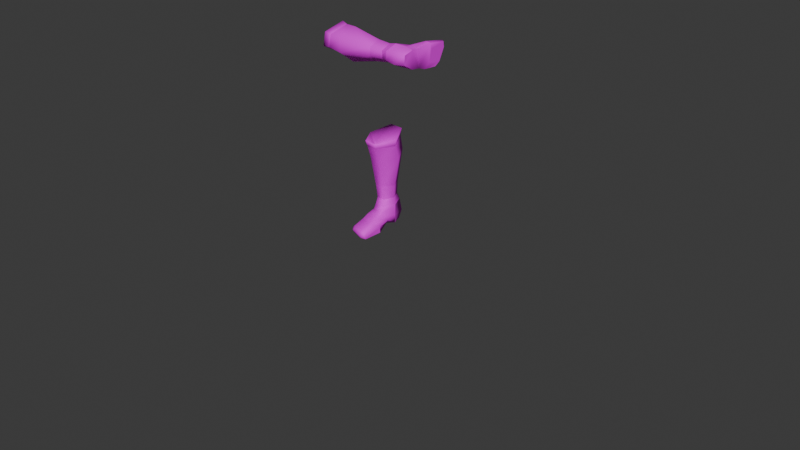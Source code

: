 # Source: plate_boots_skinned.blend  (saved by Blender 4.0.36; exported with 4.5.12 LTS)
import bpy
from mathutils import Matrix  # noqa: F401  (used for matrix-valued properties, if any)

bpy.ops.wm.read_factory_settings(use_empty=True)
scene = bpy.context.scene
scene.name = 'Scene'

# ---- collections
col_gltf_not_exported = bpy.data.collections.new('glTF_not_exported'); scene.collection.children.link(col_gltf_not_exported)
col_gltf_not_exported.hide_render = True
col_gltf_not_exported.hide_viewport = True

# ---- images (referenced by path relative to the original .blend; pixels are not part of the script)
import os
ASSET_DIR = os.environ.get("B2B_ASSET_DIR", "")  # directory of the original .blend (textures are referenced by path, not embedded)
HERE = os.path.dirname(os.path.abspath(__file__))  # packed textures are extracted next to this script under _unpacked/

def load_image(name, relpath, width, height, colorspace="sRGB"):
    """Load a texture the original file referenced (path relative to the .blend, or extracted next to this script)."""
    p = next((c for c in (os.path.join(HERE, relpath), os.path.join(ASSET_DIR, relpath)) if relpath and os.path.exists(c)), "")
    if p:
        img = bpy.data.images.load(p, check_existing=True)
        img.name = name
    else:  # same state as the original file: an image datablock whose file is absent (Cycles renders it pink)
        img = bpy.data.images.new(name, width, height)
        img.source = "FILE"
        img.filepath = "//" + (relpath or name)
    img.colorspace_settings.name = colorspace
    return img
img_atlas_2k_diff_png = load_image('atlas_2k_diff.png', 'atlas_2k_diff.png', 1024, 1024, 'sRGB')

# ---- materials (node trees are filled in below, after node groups)
mat_13___default = bpy.data.materials.new('13 - Default')
mat_13___default.use_backface_culling = True
mat_13___default.use_transparent_shadow = False
mat_13___default.diffuse_color = (0.5686, 0.9843, 0.5686, 1.0)

# ---- material node trees
mat_13___default.use_nodes = True; mat_13___default.node_tree.nodes.clear()
_N = mat_13___default.node_tree.nodes; _L = mat_13___default.node_tree.links
n0 = _N.new('ShaderNodeBsdfPrincipled'); n0.name = 'Principled BSDF'; n0.location = (10, 300)
n0.inputs[1].default_value = 0.2
n0.inputs[2].default_value = 0.8
n1 = _N.new('ShaderNodeOutputMaterial'); n1.name = 'Material Output'; n1.location = (320, 270)
n2 = _N.new('ShaderNodeTexImage'); n2.name = 'Image Texture'; n2.location = (-280, 275)
n2.image = img_atlas_2k_diff_png
_L.new(n0.outputs[0], n1.inputs[0])
_L.new(n2.outputs[0], n0.inputs[0])
n1.is_active_output = True

# ---- world
world_world = bpy.data.worlds.new('World'); scene.world = world_world
world_world.use_nodes = True; world_world.node_tree.nodes.clear()
_N = world_world.node_tree.nodes; _L = world_world.node_tree.links
n0 = _N.new('ShaderNodeOutputWorld'); n0.name = 'World Output'; n0.location = (300, 300)
n1 = _N.new('ShaderNodeBackground'); n1.name = 'Background'; n1.location = (10, 300)
n1.inputs[0].default_value = (0.05088, 0.05088, 0.05088, 1.0)
_L.new(n1.outputs[0], n0.inputs[0])
n0.is_active_output = True
world_world.color = (0.05088, 0.05088, 0.05088)
world_world.use_sun_shadow = False
world_world.sun_shadow_jitter_overblur = 0.0

# ---- meshes
me_scale_boots = bpy.data.meshes.new('scale_boots')
me_scale_boots.from_pydata([(-0.006408, 0.001595, 0.000258), (-0.006485, 0.001246, 0.0009775), (-0.006168, 0.001253, 0.001116), (-0.006083, 0.001635, 0.0003266), (-0.006497, 0.0006875, 0.001001), (-0.00618, 0.0006403, 0.001141), (-0.005881, 0.0004966, -0.0006918), (-0.006118, 5.052e-05, 0.0002725), (-0.00644, 0.0001498, 0.0002087), (-0.006224, 0.0005565, -0.0006705), (-0.006224, 0.0005565, -0.0006705), (-0.0062, 0.00119, -0.0007025), (-0.005855, 0.001192, -0.0007268), (-0.005881, 0.0004966, -0.0006918), (-0.006083, 0.001635, 0.0003266), (-0.006408, 0.001595, 0.000258), (-0.006118, 5.052e-05, 0.0002725), (-0.00644, 0.0001498, 0.0002087), (-0.002624, 0.003781, -8.658e-05), (-0.002323, 0.003695, -0.0009101), (-0.002298, 0.003378, -0.0007735), (-0.001716, 0.003683, -0.0009974), (-0.001744, 0.003366, -0.0008531), (-0.002572, 0.003456, -2.262e-05), (-0.001042, 0.003745, -0.0001922), (-0.001388, 0.003983, 0.0008118), (-0.001446, 0.00364, 0.0007965), (-0.002077, 0.00401, 0.0009167), (-0.002073, 0.003665, 0.0008921), (-0.00113, 0.003424, -0.0001189), (-0.002077, 0.00401, 0.0009167), (-0.002624, 0.003781, -8.658e-05), (-0.002572, 0.003456, -2.262e-05), (-0.002073, 0.003665, 0.0008921), (-0.001042, 0.003745, -0.0001922), (-0.00113, 0.003424, -0.0001189), (-0.006168, 0.001253, 0.001116), (-0.00618, 0.0006403, 0.001141), (-0.006306, 0.0008794, 0.0009036), (-0.006306, 0.0008814, 0.0009035), (-0.006306, 0.0008826, 0.0009005), (-0.006083, 0.001635, 0.0003266), (-0.005881, 0.0004966, -0.0006918), (-0.005855, 0.001192, -0.0007268), (-0.006305, 0.0008812, 0.0008966), (-0.006305, 0.0008789, 0.0008967), (-0.006306, 0.0008774, 0.0009003), (-0.006118, 5.052e-05, 0.0002725), (-0.002323, 0.003695, -0.0009101), (-0.002624, 0.003781, -8.658e-05), (-0.001839, 0.003558, -0.0007427), (-0.001838, 0.003557, -0.0007458), (-0.001836, 0.003557, -0.000746), (-0.001716, 0.003683, -0.0009974), (-0.001388, 0.003983, 0.0008118), (-0.001042, 0.003745, -0.0001922), (-0.001833, 0.003557, -0.000743), (-0.001835, 0.003558, -0.0007392), (-0.001837, 0.003558, -0.0007389), (-0.002077, 0.00401, 0.0009167), (-0.01095, 3.177e-05, 0.00111), (-0.01095, 3.177e-05, 0.001111), (-0.01095, 3.179e-05, 0.001111), (-0.001244, -0.0009506, -0.0009604), (-0.001244, -0.000951, -0.000961), (-0.001244, -0.0009504, -0.0009613), (-0.01081, 0.0002105, 0.001061), (-0.01081, 0.0002105, 0.001061), (-0.01081, 0.0002105, 0.001062), (-0.01079, 0.001521, 0.001678), (-0.01079, 0.001528, 0.000881), (-0.01079, 0.001243, 0.001237), (-0.01079, 0.0003193, 0.001176), (-0.01079, 0.0003962, 0.002169), (-0.01079, 0.0006723, 0.002232), (-0.01079, 0.0006355, 0.00129), (-0.001567, -0.0009246, -0.002041), (-0.001391, -0.0009246, -0.001061), (-0.001717, -0.0009246, -0.001143), (-0.002564, -0.0009246, -0.0006461), (-0.002637, -0.0009246, -0.00144), (-0.00246, -0.0009246, -0.001751), (-0.002313, -0.0009246, -0.000991), (-0.01079, 0.000478, -0.0001276), (-0.01033, 0.0003987, -6.726e-05), (-0.01036, 0.0003714, 0.000507), (-0.01018, 0.001411, -8.962e-05), (-0.01079, 0.001402, -5.728e-05), (-0.01079, 0.00142, 0.0004433), (-0.01018, 0.001411, -8.962e-05), (-0.009972, 0.001218, 0.0005884), (-0.009689, 0.00117, 0.0004939), (-0.01033, 0.0003987, -6.726e-05), (-0.009973, 0.000523, 0.0007774), (-0.01009, 0.0004752, 0.001231), (-0.009734, 0.0003924, -7.139e-05), (-0.009703, 0.0005968, 0.0006068), (-0.009973, 0.0007335, 0.0008783), (-0.01008, 0.0007106, 0.00132), (-0.01011, 0.001284, 0.0009773), (-0.01036, 0.001455, 0.0004015), (-0.009717, 0.001391, -8.913e-05), (-0.01079, 0.000478, -0.0001276), (-0.01079, 0.0006557, -0.00066), (-0.01033, 0.0005647, -0.0007687), (-0.01033, 0.0003987, -6.726e-05), (-0.009724, 0.0006592, -0.0007222), (-0.01079, 0.00111, -0.0006627), (-0.01028, 0.001175, -0.0007561), (-0.009725, 0.001112, -0.0006645), (-0.009734, 0.0003924, -7.139e-05), (-0.01079, 0.001402, -5.728e-05), (-0.01018, 0.001411, -8.962e-05), (-0.009717, 0.001391, -8.913e-05), (-0.01045, 0.001536, 0.0009719), (-0.01036, 0.001455, 0.0004015), (-0.01079, 0.001528, 0.000881), (-0.01046, 0.0003122, 0.001207), (-0.01079, 0.0003193, 0.001176), (-0.01063, 0.0005681, 0.000411), (-0.01045, 0.001536, 0.0009719), (-0.01031, 0.00136, 0.001262), (-0.01021, 0.0004212, 0.001515), (-0.01046, 0.0003122, 0.001207), (-0.01036, 0.0003714, 0.000507), (-0.0102, 0.0006847, 0.00159), (-0.01043, 0.000419, 0.00221), (-0.01021, 0.0004212, 0.001515), (-0.0102, 0.0006847, 0.00159), (-0.01061, 0.0003752, 0.002301), (-0.0104, 0.0006837, 0.002254), (-0.01046, 0.0003122, 0.001207), (-0.01079, 0.0003962, 0.002169), (-0.01079, 0.0003193, 0.001176), (-0.01061, 0.0006627, 0.002341), (-0.01079, 0.001528, 0.000881), (-0.01079, 0.001521, 0.001678), (-0.01061, 0.001544, 0.001796), (-0.01045, 0.001536, 0.0009719), (-0.01079, 0.001314, 0.001969), (-0.01053, 0.00147, 0.001713), (-0.01031, 0.00136, 0.001262), (-0.01061, 0.001329, 0.002073), (-0.01079, 0.0006723, 0.002232), (-0.01053, 0.00129, 0.001994), (-0.01079, 0.001314, 0.001969), (-0.01079, 0.0003193, 0.001176), (-0.01079, 0.001528, 0.000881), (-0.01079, 0.00142, 0.0004433), (-0.01063, 0.0005681, 0.000411), (-0.01079, 0.001402, -5.728e-05), (-0.01079, 0.000478, -0.0001276), (-0.01079, 0.00111, -0.0006627), (-0.01079, 0.0006557, -0.00066), (-0.009703, 0.0005968, 0.0006068), (-0.009734, 0.0003924, -7.139e-05), (-0.009368, 0.0004631, -5.299e-05), (-0.009371, 0.0006922, 0.0004665), (-0.00938, 0.00115, 0.0003822), (-0.009689, 0.00117, 0.0004939), (-0.009724, 0.0006592, -0.0007222), (-0.009725, 0.001112, -0.0006645), (-0.009395, 0.001072, -0.0005498), (-0.009387, 0.0007261, -0.0006059), (-0.009717, 0.001391, -8.913e-05), (-0.009391, 0.001356, -6.603e-05), (-0.009395, 0.001072, -0.0005498), (-0.009391, 0.001356, -6.603e-05), (-0.008681, 0.001455, -5.884e-05), (-0.00868, 0.001096, -0.0006163), (-0.008675, 0.0006907, -0.0006164), (-0.009387, 0.0007261, -0.0006059), (-0.009368, 0.0004631, -5.299e-05), (-0.00868, 0.000408, -3.272e-05), (-0.008669, 0.000737, 0.0004961), (-0.009371, 0.0006922, 0.0004665), (-0.008665, 0.001149, 0.0005056), (-0.00938, 0.00115, 0.0003822), (-0.009368, 0.0004631, -5.299e-05), (-0.00868, 0.000408, -3.272e-05), (-0.009391, 0.001356, -6.603e-05), (-0.008681, 0.001455, -5.884e-05), (-0.008681, 0.001455, -5.884e-05), (-0.008665, 0.001149, 0.0005056), (-0.007225, 0.001261, 0.0007217), (-0.008669, 0.000737, 0.0004961), (-0.007232, 0.0006787, 0.0007157), (-0.00868, 0.001096, -0.0006163), (-0.008681, 0.001455, -5.884e-05), (-0.007192, 0.001792, -3.277e-05), (-0.008675, 0.0006907, -0.0006164), (-0.007051, 0.00125, -0.000903), (-0.007043, 0.0005923, -0.0008686), (-0.007179, 0.000107, -5.843e-06), (-0.00868, 0.000408, -3.272e-05), (-0.007179, 0.000107, -5.843e-06), (-0.007192, 0.001792, -3.277e-05), (-0.006485, 0.001246, 0.0009775), (-0.006497, 0.0006875, 0.001001), (-0.006408, 0.001595, 0.000258), (-0.00868, 0.000408, -3.272e-05), (-0.00644, 0.0001498, 0.0002087), (-0.0062, 0.00119, -0.0007025), (-0.006224, 0.0005565, -0.0006705), (-0.006408, 0.001595, 0.000258), (-0.00644, 0.0001498, 0.0002087), (-0.001418, -0.0009246, 0.0002517), (-0.001562, -0.000767, -0.0002752), (-0.001375, -0.0004928, -0.0003908), (-0.002349, -0.0003136, 0.0003072), (-0.002443, -0.0005001, -0.0001767), (-0.002413, -0.0009246, -0.0002215), (-0.002349, -0.0003136, 0.0003072), (-0.00233, 0.0001472, 0.0003044), (-0.002169, 0.0001744, -0.0002979), (-0.001554, -0.0001097, -0.0006448), (-0.00161, 0.0001606, -0.0004679), (-0.001338, 0.0001301, 0.0001863), (-0.001552, -0.0002302, -0.001101), (-0.001795, -0.0002208, -0.001166), (-0.001345, -0.0004642, 0.0001833), (-0.001375, -0.0004928, -0.0003908), (-0.002226, -0.0001081, -0.0003868), (-0.002331, -0.0002456, -0.0007671), (-0.002443, -0.0005001, -0.0001767), (-0.001773, -0.0001097, -0.000724), (-0.001418, -0.0009246, 0.0002517), (-0.001345, -0.0004642, 0.0001833), (-0.001439, -0.0004645, 0.0008979), (-0.001338, 0.0001301, 0.0001863), (-0.001538, 0.0001404, 0.0008606), (-0.001541, -0.0009246, 0.0007992), (-0.002048, -0.000417, 0.0009467), (-0.001995, 0.0001392, 0.0008488), (-0.001993, -0.0009246, 0.0008477), (-0.002349, -0.0003136, 0.0003072), (-0.00233, 0.0001472, 0.0003044), (-0.002344, -0.0009246, 0.0002747), (-0.002581, -0.000585, -0.000736), (-0.002564, -0.0009246, -0.0006461), (-0.002344, -0.0009246, 0.0002747), (-0.001345, -0.0004642, 0.0001833), (-0.001387, -0.0006014, -0.001093), (-0.001391, -0.0009246, -0.001061), (-0.002581, -0.000585, -0.000736), (-0.001526, -0.0003423, -0.001389), (-0.001796, -0.0003328, -0.001437), (-0.001387, -0.0006014, -0.001093), (-0.002435, -0.0004505, -0.001043), (-0.001526, -0.0003423, -0.001389), (-0.001594, -0.0005718, -0.00208), (-0.001862, -0.0005427, -0.002097), (-0.001387, -0.0006014, -0.001093), (-0.00156, -0.0007492, -0.002175), (-0.00185, -0.0007492, -0.002186), (-0.001391, -0.0009246, -0.001061), (-0.001567, -0.0009246, -0.002041), (-0.001848, -0.0009246, -0.002076), (-0.002564, -0.0009246, -0.0006461), (-0.002581, -0.000585, -0.000736), (-0.002672, -0.00075, -0.001555), (-0.002637, -0.0009246, -0.00144), (-0.002486, -0.00075, -0.001852), (-0.002435, -0.0004505, -0.001043), (-0.002589, -0.0006653, -0.00148), (-0.002439, -0.0006653, -0.001777), (-0.00246, -0.0009246, -0.001751), (-0.001848, -0.0009246, -0.002076), (-0.001391, -0.0009246, -0.001061), (-0.001562, -0.000767, -0.0002752), (-0.002413, -0.0009246, -0.0002215), (-0.002564, -0.0009246, -0.0006461), (-0.001796, -0.0003328, -0.001437), (-0.002413, -0.0009246, -0.0002215), (-0.001562, -0.000767, -0.0002752), (-0.001418, -0.0009246, 0.0002517), (-0.001541, -0.0009246, 0.0007992), (-0.001993, -0.0009246, 0.0008477), (-0.002344, -0.0009246, 0.0002747), (-0.001691, 0.0004927, -0.0003189), (-0.00161, 0.0001606, -0.0004679), (-0.002169, 0.0001744, -0.0002979), (-0.00141, 0.0004965, 0.0001748), (-0.001338, 0.0001301, 0.0001863), (-0.001617, 0.0004777, 0.0007514), (-0.001538, 0.0001404, 0.0008606), (-0.001967, 0.0004697, 0.0007304), (-0.001995, 0.0001392, 0.0008488), (-0.002298, 0.0004728, 0.0002777), (-0.00233, 0.0001472, 0.0003044), (-0.002138, 0.0004835, -0.000189), (-0.001984, 0.001185, 0.0007984), (-0.001967, 0.0004697, 0.0007304), (-0.001617, 0.0004777, 0.0007514), (-0.002397, 0.001183, 0.0002799), (-0.002298, 0.0004728, 0.0002777), (-0.00141, 0.0004965, 0.0001748), (-0.001691, 0.0004927, -0.0003189), (-0.001738, 0.001195, -0.0003444), (-0.001358, 0.001184, 0.0001486), (-0.002138, 0.0004835, -0.000189), (-0.00141, 0.0004965, 0.0001748), (-0.001358, 0.001184, 0.0001486), (-0.00158, 0.00119, 0.0007578), (-0.002298, 0.0004728, 0.0002777), (-0.002397, 0.001183, 0.0002799), (-0.002149, 0.001198, -0.0003125), (-0.002397, 0.001183, 0.0002799), (-0.002735, 0.002672, 0.0002867), (-0.002283, 0.002638, -0.0005173), (-0.002149, 0.001198, -0.0003125), (-0.001703, 0.002631, -0.00057), (-0.00158, 0.00119, 0.0007578), (-0.001457, 0.002822, 0.0009975), (-0.002108, 0.002813, 0.001098), (-0.001358, 0.001184, 0.0001486), (-0.001061, 0.002685, 9.036e-05), (-0.001984, 0.001185, 0.0007984), (-0.002735, 0.002672, 0.0002867), (-0.001738, 0.001195, -0.0003444), (-0.001061, 0.002685, 9.036e-05), (-0.002572, 0.003456, -2.262e-05), (-0.002298, 0.003378, -0.0007735), (-0.001744, 0.003366, -0.0008531), (-0.00113, 0.003424, -0.0001189), (-0.001446, 0.00364, 0.0007965), (-0.002073, 0.003665, 0.0008921), (-0.002572, 0.003456, -2.262e-05), (-0.002397, 0.001183, 0.0002799), (-0.00113, 0.003424, -0.0001189), (-0.001358, 0.001184, 0.0001486)], [], [(0, 1, 2), (2, 3, 0), (1, 4, 5), (6, 7, 8), (8, 9, 6), (10, 11, 12), (12, 13, 10), (14, 12, 11), (11, 15, 14), (5, 2, 1), (16, 5, 4), (4, 17, 16), (18, 19, 20), (19, 21, 22), (20, 23, 18), (24, 25, 26), (25, 27, 28), (26, 29, 24), (28, 26, 25), (30, 31, 32), (32, 33, 30), (21, 34, 35), (22, 20, 19), (35, 22, 21), (36, 37, 38), (39, 40, 41), (42, 43, 44), (45, 46, 47), (41, 36, 39), (43, 41, 40), (44, 45, 42), (40, 44, 43), (47, 42, 45), (37, 47, 46), (38, 39, 36), (46, 38, 37), (48, 49, 50), (51, 52, 53), (54, 55, 56), (57, 58, 59), (59, 54, 57), (49, 59, 58), (50, 51, 48), (58, 50, 49), (53, 48, 51), (55, 53, 52), (56, 57, 54), (52, 56, 55), (60, 61, 62), (63, 64, 65), (66, 67, 68), (69, 70, 71), (72, 73, 74), (70, 72, 75), (76, 77, 78), (79, 80, 81), (77, 79, 82), (83, 84, 85), (86, 87, 88), (89, 90, 91), (92, 93, 94), (93, 92, 95), (95, 96, 93), (97, 98, 94), (97, 90, 99), (90, 97, 96), (90, 89, 100), (91, 101, 89), (96, 97, 93), (96, 91, 90), (102, 103, 104), (105, 104, 106), (103, 107, 108), (104, 105, 102), (104, 108, 109), (106, 110, 105), (107, 111, 112), (112, 108, 107), (108, 112, 113), (108, 104, 103), (109, 106, 104), (113, 109, 108), (114, 115, 88), (88, 116, 114), (88, 115, 86), (117, 118, 119), (85, 119, 83), (119, 85, 117), (120, 121, 99), (100, 99, 90), (122, 94, 98), (122, 123, 124), (94, 93, 97), (94, 124, 92), (124, 94, 122), (121, 125, 98), (99, 98, 97), (99, 100, 120), (98, 125, 122), (98, 99, 121), (126, 127, 128), (127, 126, 129), (129, 126, 130), (129, 131, 127), (131, 129, 132), (132, 133, 131), (132, 129, 134), (135, 136, 137), (137, 138, 135), (137, 136, 139), (138, 137, 140), (140, 141, 138), (140, 137, 142), (139, 142, 137), (139, 143, 134), (134, 143, 132), (134, 142, 139), (142, 144, 140), (142, 134, 130), (74, 75, 72), (74, 145, 71), (75, 71, 70), (71, 145, 69), (71, 75, 74), (146, 147, 148), (130, 134, 129), (130, 144, 142), (144, 130, 128), (141, 140, 144), (128, 130, 126), (128, 141, 144), (148, 149, 146), (148, 150, 151), (151, 150, 152), (151, 149, 148), (152, 153, 151), (154, 155, 156), (157, 158, 159), (160, 161, 162), (155, 160, 163), (156, 157, 154), (163, 156, 155), (161, 164, 165), (162, 163, 160), (159, 154, 157), (164, 159, 158), (165, 162, 161), (158, 165, 164), (166, 167, 168), (169, 170, 171), (168, 169, 166), (172, 173, 174), (174, 175, 172), (174, 176, 177), (171, 166, 169), (178, 171, 170), (170, 179, 178), (177, 175, 174), (180, 177, 176), (176, 181, 180), (182, 183, 184), (183, 185, 186), (187, 188, 189), (190, 187, 191), (190, 192, 193), (185, 194, 195), (196, 184, 197), (184, 186, 198), (184, 196, 182), (197, 199, 196), (193, 200, 190), (201, 193, 192), (192, 191, 202), (192, 203, 201), (189, 191, 187), (191, 192, 190), (191, 189, 204), (202, 203, 192), (204, 202, 191), (195, 186, 185), (186, 184, 183), (186, 195, 205), (198, 197, 184), (205, 198, 186), (206, 207, 208), (209, 210, 211), (212, 213, 214), (215, 216, 217), (215, 218, 219), (220, 221, 218), (217, 220, 215), (214, 222, 212), (222, 223, 224), (222, 214, 216), (225, 219, 223), (216, 215, 225), (216, 225, 222), (226, 227, 228), (227, 229, 230), (231, 228, 232), (230, 228, 227), (228, 230, 233), (228, 231, 226), (234, 232, 235), (233, 232, 228), (232, 234, 231), (232, 233, 236), (235, 237, 234), (236, 235, 232), (238, 239, 211), (211, 240, 209), (211, 210, 238), (208, 241, 206), (242, 208, 207), (207, 243, 242), (224, 212, 222), (244, 224, 223), (218, 245, 246), (218, 215, 220), (245, 218, 221), (221, 247, 245), (223, 222, 225), (223, 248, 244), (248, 223, 219), (246, 219, 218), (219, 225, 215), (219, 246, 248), (249, 250, 251), (249, 252, 253), (250, 253, 254), (252, 255, 256), (253, 250, 249), (253, 256, 257), (256, 253, 252), (258, 259, 260), (261, 260, 262), (259, 263, 264), (260, 261, 258), (260, 264, 265), (264, 260, 259), (266, 262, 254), (257, 254, 253), (262, 266, 261), (262, 265, 251), (254, 251, 250), (254, 257, 266), (78, 267, 76), (267, 78, 82), (81, 82, 79), (82, 78, 77), (82, 81, 267), (268, 269, 270), (270, 271, 268), (263, 265, 264), (265, 263, 272), (265, 262, 260), (251, 254, 262), (251, 272, 249), (272, 251, 265), (273, 274, 275), (275, 276, 277), (275, 278, 273), (277, 278, 275), (279, 280, 281), (280, 279, 282), (282, 283, 280), (283, 282, 284), (285, 284, 286), (284, 285, 283), (286, 287, 285), (287, 286, 288), (288, 289, 287), (289, 288, 290), (281, 290, 279), (290, 281, 289), (291, 292, 293), (292, 291, 294), (294, 295, 292), (296, 297, 298), (298, 299, 296), (298, 297, 300), (301, 302, 303), (293, 303, 291), (303, 293, 301), (304, 305, 306), (300, 306, 298), (306, 300, 304), (307, 308, 309), (310, 309, 311), (312, 313, 314), (312, 315, 316), (317, 314, 318), (319, 311, 320), (308, 321, 322), (322, 309, 308), (309, 322, 323), (309, 310, 307), (316, 313, 312), (324, 325, 313), (313, 316, 324), (313, 325, 326), (326, 314, 313), (314, 317, 312), (314, 326, 327), (318, 328, 317), (327, 318, 314), (323, 311, 309), (311, 323, 329), (311, 319, 310), (320, 330, 319), (329, 320, 311)])
me_scale_boots.polygons.foreach_set('use_smooth', [1, 1, 1, 1, 1, 1, 1, 1, 1, 1, 1, 1, 1, 1, 1, 1, 1, 1, 1, 1, 1, 1, 1, 1, 1, 1, 1, 1, 1, 1, 1, 1, 1, 1, 1, 1, 1, 1, 1, 1, 1, 1, 1, 1, 1, 1, 1, 1, 0, 0, 0, 1, 1, 1, 1, 1, 1, 1, 1, 1, 1, 1, 1, 1, 1, 1, 1, 1, 1, 1, 1, 1, 1, 1, 1, 1, 1, 1, 1, 1, 1, 1, 1, 1, 1, 1, 1, 1, 1, 1, 1, 1, 1, 1, 1, 1, 1, 1, 1, 1, 1, 1, 1, 1, 1, 1, 1, 1, 1, 1, 1, 1, 1, 1, 1, 1, 1, 1, 1, 1, 0, 1, 0, 0, 1, 1, 1, 1, 1, 1, 1, 1, 1, 1, 1, 1, 1, 1, 1, 1, 1, 1, 1, 1, 1, 1, 1, 1, 1, 1, 1, 1, 1, 1, 1, 1, 1, 1, 1, 1, 1, 1, 1, 1, 1, 1, 1, 1, 1, 1, 1, 1, 1, 1, 1, 1, 1, 1, 1, 1, 1, 1, 1, 1, 1, 1, 1, 1, 1, 1, 1, 1, 1, 1, 1, 1, 1, 1, 1, 1, 1, 1, 1, 1, 1, 1, 1, 1, 1, 1, 1, 1, 1, 1, 1, 1, 1, 1, 1, 1, 1, 1, 1, 1, 1, 1, 1, 1, 1, 1, 1, 1, 1, 1, 1, 1, 1, 1, 1, 1, 1, 1, 1, 1, 1, 1, 0, 0, 1, 1, 0, 1, 1, 1, 1, 1, 1, 1, 1, 1, 1, 1, 1, 1, 1, 1, 1, 1, 1, 1, 1, 1, 1, 1, 1, 1, 1, 1, 1, 1, 1, 1, 1, 1, 1, 1, 1, 1, 1, 1, 1, 1, 1, 1, 1, 1, 1, 1, 1, 1, 1, 1, 1, 1, 1, 1, 1, 1, 1, 1, 1])
_uv = me_scale_boots.uv_layers.new(name='UVMap')
_uv.uv.foreach_set('vector', [0.1885, 0.725, 0.1887, 0.7243, 0.1951, 0.7242, 0.1951, 0.7242, 0.195, 0.725, 0.1885, 0.725, 0.1887, 0.7243, 0.1886, 0.7243, 0.1951, 0.7244, 0.1949, 0.7254, 0.195, 0.7244, 0.1886, 0.7244, 0.1886, 0.7244, 0.1883, 0.7254, 0.1949, 0.7254, 0.1884, 0.7255, 0.1885, 0.7249, 0.195, 0.7249, 0.195, 0.7249, 0.1948, 0.7256, 0.1884, 0.7255, 0.1952, 0.7241, 0.195, 0.7249, 0.1885, 0.7249, 0.1885, 0.7249, 0.1887, 0.7241, 0.1952, 0.7241, 0.1951, 0.7244, 0.1951, 0.7242, 0.1887, 0.7243, 0.1949, 0.7253, 0.1951, 0.7244, 0.1886, 0.7243, 0.1886, 0.7243, 0.1884, 0.7253, 0.1949, 0.7253, 0.1949, 0.7253, 0.195, 0.7246, 0.1886, 0.7246, 0.195, 0.7246, 0.1952, 0.724, 0.1887, 0.724, 0.1886, 0.7246, 0.1884, 0.7253, 0.1949, 0.7253, 0.1951, 0.7241, 0.195, 0.7249, 0.1885, 0.7249, 0.195, 0.7249, 0.1948, 0.7255, 0.1884, 0.7255, 0.1885, 0.7249, 0.1887, 0.7241, 0.1951, 0.7241, 0.1884, 0.7255, 0.1885, 0.7249, 0.195, 0.7249, 0.1949, 0.7255, 0.1951, 0.7244, 0.1886, 0.7244, 0.1886, 0.7244, 0.1883, 0.7254, 0.1949, 0.7255, 0.1952, 0.724, 0.195, 0.725, 0.1885, 0.725, 0.1887, 0.724, 0.1886, 0.7246, 0.195, 0.7246, 0.1885, 0.725, 0.1887, 0.724, 0.1952, 0.724, 0.2645, 0.7144, 0.2626, 0.7144, 0.2639, 0.7023, 0.2639, 0.7023, 0.2639, 0.7023, 0.2663, 0.7142, 0.2622, 0.7144, 0.2644, 0.7144, 0.2639, 0.7024, 0.2639, 0.7024, 0.2639, 0.7024, 0.2611, 0.7142, 0.2663, 0.7142, 0.2645, 0.7144, 0.2639, 0.7023, 0.2644, 0.7144, 0.2663, 0.7142, 0.2639, 0.7023, 0.2639, 0.7024, 0.2639, 0.7024, 0.2622, 0.7144, 0.2639, 0.7023, 0.2639, 0.7024, 0.2644, 0.7144, 0.2611, 0.7142, 0.2622, 0.7144, 0.2639, 0.7024, 0.2626, 0.7144, 0.2611, 0.7142, 0.2639, 0.7024, 0.2639, 0.7023, 0.2639, 0.7023, 0.2645, 0.7144, 0.2639, 0.7024, 0.2639, 0.7023, 0.2626, 0.7144, 0.262, 0.7144, 0.2613, 0.7142, 0.2641, 0.7024, 0.2641, 0.7023, 0.2641, 0.7023, 0.264, 0.7143, 0.2646, 0.7144, 0.2664, 0.7142, 0.2641, 0.7023, 0.2641, 0.7023, 0.2641, 0.7024, 0.2623, 0.7144, 0.2623, 0.7144, 0.2646, 0.7144, 0.2641, 0.7023, 0.2613, 0.7142, 0.2623, 0.7144, 0.2641, 0.7024, 0.2641, 0.7024, 0.2641, 0.7023, 0.262, 0.7144, 0.2641, 0.7024, 0.2641, 0.7024, 0.2613, 0.7142, 0.264, 0.7143, 0.262, 0.7144, 0.2641, 0.7023, 0.2664, 0.7142, 0.264, 0.7143, 0.2641, 0.7023, 0.2641, 0.7023, 0.2641, 0.7023, 0.2646, 0.7144, 0.2641, 0.7023, 0.2641, 0.7023, 0.2664, 0.7142, -0.4987, -0.6874, -0.4987, -0.6874, -0.4987, -0.6874, -0.499, -0.686, -0.499, -0.686, -0.499, -0.686, -0.499, -0.6858, -0.499, -0.6858, -0.499, -0.6858, -0.4784, -0.6595, -0.4669, -0.6587, -0.4706, -0.6642, -0.4649, -0.681, -0.4798, -0.6804, -0.4821, -0.6754, -0.4669, -0.6587, -0.4649, -0.681, -0.4714, -0.675, -0.4796, -0.6809, -0.4648, -0.6811, -0.4714, -0.6751, -0.4672, -0.6587, -0.4787, -0.6599, -0.4817, -0.664, -0.4648, -0.6811, -0.4672, -0.6587, -0.4702, -0.6643, 0.4235, 0.7732, 0.4234, 0.7709, 0.4211, 0.7708, 0.4234, 0.7732, 0.4234, 0.7709, 0.421, 0.7708, 0.7518, 0.481, 0.7642, 0.4793, 0.7632, 0.4873, 0.789, 0.4803, 0.7788, 0.4789, 0.7803, 0.4687, 0.7788, 0.4789, 0.789, 0.4803, 0.7891, 0.485, 0.7891, 0.485, 0.7765, 0.4854, 0.7788, 0.4789, 0.7745, 0.477, 0.7755, 0.467, 0.7803, 0.4687, 0.7745, 0.477, 0.7642, 0.4793, 0.7635, 0.4687, 0.7642, 0.4793, 0.7745, 0.477, 0.7765, 0.4854, 0.7642, 0.4793, 0.7518, 0.481, 0.7518, 0.4728, 0.7632, 0.4873, 0.7515, 0.4878, 0.7518, 0.481, 0.7765, 0.4854, 0.7745, 0.477, 0.7788, 0.4789, 0.7765, 0.4854, 0.7632, 0.4873, 0.7642, 0.4793, 0.1359, 0.7838, 0.123, 0.7838, 0.1159, 0.7886, 0.1358, 0.7887, 0.1159, 0.7886, 0.1186, 0.797, 0.123, 0.7838, 0.09554, 0.7838, 0.09802, 0.7884, 0.1159, 0.7886, 0.1358, 0.7887, 0.1359, 0.7838, 0.1159, 0.7886, 0.09802, 0.7884, 0.0912, 0.7968, 0.1186, 0.797, 0.1357, 0.7969, 0.1358, 0.7887, 0.09554, 0.7838, 0.07461, 0.7838, 0.07343, 0.7889, 0.07343, 0.7889, 0.09802, 0.7884, 0.09554, 0.7838, 0.09802, 0.7884, 0.07343, 0.7889, 0.07415, 0.7968, 0.09802, 0.7884, 0.1159, 0.7886, 0.123, 0.7838, 0.0912, 0.7968, 0.1186, 0.797, 0.1159, 0.7886, 0.07415, 0.7968, 0.0912, 0.7968, 0.09802, 0.7884, 0.4174, 0.7731, 0.421, 0.7731, 0.421, 0.7708, 0.421, 0.7708, 0.4183, 0.7708, 0.4174, 0.7731, 0.421, 0.7708, 0.421, 0.7731, 0.4234, 0.7732, 0.4175, 0.7709, 0.4172, 0.7731, 0.4211, 0.7732, 0.4211, 0.7708, 0.4211, 0.7732, 0.4235, 0.7732, 0.4211, 0.7732, 0.4211, 0.7708, 0.4175, 0.7709, 0.7518, 0.4628, 0.7618, 0.4627, 0.7635, 0.4687, 0.7518, 0.4728, 0.7635, 0.4687, 0.7642, 0.4793, 0.7807, 0.4627, 0.7803, 0.4687, 0.7755, 0.467, 0.7807, 0.4627, 0.7902, 0.4627, 0.7897, 0.4719, 0.7803, 0.4687, 0.7788, 0.4789, 0.7745, 0.477, 0.7803, 0.4687, 0.7897, 0.4719, 0.789, 0.4803, 0.7897, 0.4719, 0.7803, 0.4687, 0.7807, 0.4627, 0.7618, 0.4627, 0.7755, 0.4627, 0.7755, 0.467, 0.7635, 0.4687, 0.7755, 0.467, 0.7745, 0.477, 0.7635, 0.4687, 0.7518, 0.4728, 0.7518, 0.4628, 0.7755, 0.467, 0.7755, 0.4627, 0.7807, 0.4627, 0.7755, 0.467, 0.7635, 0.4687, 0.7618, 0.4627, 0.5325, 0.3276, 0.5348, 0.3178, 0.5255, 0.3173, 0.5348, 0.3178, 0.5325, 0.3276, 0.5334, 0.3338, 0.5334, 0.3338, 0.5325, 0.3276, 0.525, 0.3274, 0.5334, 0.3338, 0.535, 0.3284, 0.5348, 0.3178, 0.535, 0.3284, 0.5334, 0.3338, 0.5327, 0.3402, 0.5327, 0.3402, 0.5346, 0.3403, 0.535, 0.3284, 0.5327, 0.3402, 0.5334, 0.3338, 0.5265, 0.3337, 0.506, 0.3407, 0.5062, 0.3407, 0.5115, 0.3322, 0.5115, 0.3322, 0.5068, 0.3174, 0.506, 0.3407, 0.5115, 0.3322, 0.5062, 0.3407, 0.518, 0.3402, 0.5068, 0.3174, 0.5115, 0.3322, 0.5142, 0.3294, 0.5142, 0.3294, 0.5171, 0.3176, 0.5068, 0.3174, 0.5142, 0.3294, 0.5115, 0.3322, 0.5179, 0.3324, 0.518, 0.3402, 0.5179, 0.3324, 0.5115, 0.3322, 0.518, 0.3402, 0.5261, 0.3401, 0.5265, 0.3337, 0.5265, 0.3337, 0.5261, 0.3401, 0.5327, 0.3402, 0.5265, 0.3337, 0.5179, 0.3324, 0.518, 0.3402, 0.5179, 0.3324, 0.5189, 0.3279, 0.5142, 0.3294, 0.5179, 0.3324, 0.5265, 0.3337, 0.525, 0.3274, -0.4821, -0.6754, -0.4714, -0.675, -0.4649, -0.681, -0.4821, -0.6754, -0.4816, -0.6636, -0.4706, -0.6642, -0.4714, -0.675, -0.4706, -0.6642, -0.4669, -0.6587, -0.4706, -0.6642, -0.4816, -0.6636, -0.4784, -0.6595, -0.4706, -0.6642, -0.4714, -0.675, -0.4821, -0.6754, -0.4656, -0.6835, -0.4667, -0.6591, -0.497, -0.6595, 0.525, 0.3274, 0.5265, 0.3337, 0.5334, 0.3338, 0.525, 0.3274, 0.5189, 0.3279, 0.5179, 0.3324, 0.5189, 0.3279, 0.525, 0.3274, 0.5255, 0.3173, 0.5171, 0.3176, 0.5142, 0.3294, 0.5189, 0.3279, 0.5255, 0.3173, 0.525, 0.3274, 0.5325, 0.3276, 0.5255, 0.3173, 0.5171, 0.3176, 0.5189, 0.3279, -0.497, -0.6595, -0.497, -0.6829, -0.4656, -0.6835, -0.497, -0.6595, -0.4673, -0.6598, -0.466, -0.6834, -0.466, -0.6834, -0.4673, -0.6598, -0.4972, -0.6602, -0.466, -0.6834, -0.497, -0.6829, -0.497, -0.6595, -0.4972, -0.6602, -0.4971, -0.6828, -0.466, -0.6834, 0.1986, 0.7231, 0.2003, 0.7231, 0.2002, 0.7259, 0.1986, 0.7259, 0.1953, 0.7259, 0.1951, 0.7231, 0.1986, 0.7231, 0.1956, 0.7231, 0.196, 0.7259, 0.2003, 0.7231, 0.1986, 0.7231, 0.1985, 0.7259, 0.2002, 0.7259, 0.1986, 0.7259, 0.1986, 0.7231, 0.1985, 0.7259, 0.2002, 0.7259, 0.2003, 0.7231, 0.1956, 0.7231, 0.1931, 0.7231, 0.1935, 0.7259, 0.196, 0.7259, 0.1985, 0.7259, 0.1986, 0.7231, 0.1951, 0.7231, 0.1986, 0.7231, 0.1986, 0.7259, 0.1931, 0.7231, 0.1951, 0.7231, 0.1953, 0.7259, 0.1935, 0.7259, 0.196, 0.7259, 0.1956, 0.7231, 0.1953, 0.7259, 0.1935, 0.7259, 0.1931, 0.7231, 0.5741, 0.9459, 0.5528, 0.9458, 0.5529, 0.9748, 0.5768, 0.9748, 0.6004, 0.9749, 0.5982, 0.9461, 0.5529, 0.9748, 0.5768, 0.9748, 0.5741, 0.9459, 0.6256, 0.9461, 0.6254, 0.9749, 0.5939, 0.9749, 0.5939, 0.9749, 0.5982, 0.9461, 0.6256, 0.9461, 0.5939, 0.9749, 0.5721, 0.9748, 0.5752, 0.9459, 0.5982, 0.9461, 0.5741, 0.9459, 0.5768, 0.9748, 0.6255, 0.9461, 0.5982, 0.9461, 0.6004, 0.9749, 0.6004, 0.9749, 0.6257, 0.9749, 0.6255, 0.9461, 0.5752, 0.9459, 0.5982, 0.9461, 0.5939, 0.9749, 0.5529, 0.9459, 0.5752, 0.9459, 0.5721, 0.9748, 0.5721, 0.9748, 0.5525, 0.9748, 0.5529, 0.9459, 0.7515, 0.4618, 0.7671, 0.4617, 0.7653, 0.4789, 0.7671, 0.4617, 0.7782, 0.4618, 0.7774, 0.479, 0.7783, 0.462, 0.7885, 0.462, 0.7886, 0.479, 0.7673, 0.462, 0.7783, 0.462, 0.7775, 0.4789, 0.7673, 0.462, 0.7653, 0.4789, 0.7515, 0.4789, 0.7782, 0.4618, 0.7886, 0.462, 0.7885, 0.479, 0.7515, 0.4788, 0.7653, 0.4789, 0.7651, 0.4878, 0.7653, 0.4789, 0.7774, 0.479, 0.7772, 0.4878, 0.7653, 0.4789, 0.7515, 0.4788, 0.7515, 0.4618, 0.7651, 0.4878, 0.7516, 0.4878, 0.7515, 0.4788, 0.7515, 0.4789, 0.7515, 0.4618, 0.7673, 0.462, 0.7516, 0.4878, 0.7515, 0.4789, 0.7653, 0.4789, 0.7653, 0.4789, 0.7775, 0.4789, 0.7776, 0.4878, 0.7653, 0.4789, 0.7654, 0.4878, 0.7516, 0.4878, 0.7886, 0.479, 0.7775, 0.4789, 0.7783, 0.462, 0.7775, 0.4789, 0.7653, 0.4789, 0.7673, 0.462, 0.7775, 0.4789, 0.7886, 0.479, 0.7886, 0.4878, 0.7776, 0.4878, 0.7654, 0.4878, 0.7653, 0.4789, 0.7886, 0.4878, 0.7776, 0.4878, 0.7775, 0.4789, 0.7885, 0.479, 0.7774, 0.479, 0.7782, 0.4618, 0.7774, 0.479, 0.7653, 0.4789, 0.7671, 0.4617, 0.7774, 0.479, 0.7885, 0.479, 0.7886, 0.4879, 0.7772, 0.4878, 0.7651, 0.4878, 0.7653, 0.4789, 0.7886, 0.4879, 0.7772, 0.4878, 0.7774, 0.479, 0.4236, 0.7732, 0.4211, 0.7732, 0.4211, 0.7709, 0.4234, 0.7732, 0.421, 0.7731, 0.421, 0.7709, 0.7518, 0.4807, 0.7515, 0.4878, 0.763, 0.4875, 0.7788, 0.4788, 0.7765, 0.4854, 0.7896, 0.4845, 0.7788, 0.4788, 0.7801, 0.4687, 0.7751, 0.4672, 0.7895, 0.4794, 0.79, 0.4713, 0.7801, 0.4687, 0.7896, 0.4845, 0.7895, 0.4794, 0.7788, 0.4788, 0.763, 0.4875, 0.764, 0.4794, 0.7518, 0.4807, 0.764, 0.4794, 0.7629, 0.469, 0.7518, 0.4727, 0.764, 0.4794, 0.763, 0.4875, 0.7765, 0.4854, 0.7743, 0.477, 0.7751, 0.4672, 0.7629, 0.469, 0.7765, 0.4854, 0.7788, 0.4788, 0.7743, 0.477, 0.7765, 0.4854, 0.7743, 0.477, 0.764, 0.4794, 0.1359, 0.7838, 0.1358, 0.7887, 0.1158, 0.7886, 0.1358, 0.7887, 0.1357, 0.7969, 0.1185, 0.797, 0.1229, 0.7838, 0.1158, 0.7886, 0.09796, 0.7884, 0.1185, 0.797, 0.1158, 0.7886, 0.1358, 0.7887, 0.1158, 0.7886, 0.1185, 0.797, 0.09107, 0.7968, 0.1158, 0.7886, 0.1229, 0.7838, 0.1359, 0.7838, 0.09541, 0.7838, 0.09796, 0.7884, 0.07342, 0.7889, 0.09107, 0.7968, 0.09796, 0.7884, 0.1158, 0.7886, 0.09796, 0.7884, 0.09541, 0.7838, 0.1229, 0.7838, 0.09796, 0.7884, 0.09107, 0.7968, 0.07413, 0.7968, 0.07342, 0.7889, 0.0746, 0.7838, 0.09541, 0.7838, 0.07413, 0.7968, 0.07342, 0.7889, 0.09796, 0.7884, 0.4174, 0.7731, 0.4183, 0.7709, 0.421, 0.7709, 0.421, 0.7709, 0.4234, 0.7709, 0.4234, 0.7732, 0.421, 0.7709, 0.421, 0.7731, 0.4174, 0.7731, 0.4211, 0.7709, 0.4235, 0.7709, 0.4236, 0.7732, 0.4176, 0.7709, 0.4211, 0.7709, 0.4211, 0.7732, 0.4211, 0.7732, 0.4174, 0.7731, 0.4176, 0.7709, 0.7518, 0.4727, 0.7518, 0.4807, 0.764, 0.4794, 0.7518, 0.4628, 0.7518, 0.4727, 0.7629, 0.469, 0.7801, 0.4687, 0.7803, 0.4627, 0.775, 0.4627, 0.7801, 0.4687, 0.7788, 0.4788, 0.7895, 0.4794, 0.7803, 0.4627, 0.7801, 0.4687, 0.79, 0.4713, 0.79, 0.4713, 0.7901, 0.4627, 0.7803, 0.4627, 0.7629, 0.469, 0.764, 0.4794, 0.7743, 0.477, 0.7629, 0.469, 0.7611, 0.4627, 0.7518, 0.4628, 0.7611, 0.4627, 0.7629, 0.469, 0.7751, 0.4672, 0.775, 0.4627, 0.7751, 0.4672, 0.7801, 0.4687, 0.7751, 0.4672, 0.7743, 0.477, 0.7788, 0.4788, 0.7751, 0.4672, 0.775, 0.4627, 0.7611, 0.4627, 0.535, 0.3177, 0.5327, 0.3275, 0.5252, 0.3273, 0.535, 0.3177, 0.5352, 0.3282, 0.5335, 0.3337, 0.5327, 0.3275, 0.5335, 0.3337, 0.5267, 0.3336, 0.5352, 0.3282, 0.5347, 0.3401, 0.5329, 0.3401, 0.5335, 0.3337, 0.5327, 0.3275, 0.535, 0.3177, 0.5335, 0.3337, 0.5329, 0.3401, 0.5262, 0.34, 0.5329, 0.3401, 0.5335, 0.3337, 0.5352, 0.3282, 0.5062, 0.3405, 0.507, 0.3172, 0.5117, 0.3321, 0.5063, 0.3405, 0.5117, 0.3321, 0.518, 0.3323, 0.507, 0.3172, 0.5172, 0.3175, 0.5144, 0.3293, 0.5117, 0.3321, 0.5063, 0.3405, 0.5062, 0.3405, 0.5117, 0.3321, 0.5144, 0.3293, 0.5191, 0.3277, 0.5144, 0.3293, 0.5117, 0.3321, 0.507, 0.3172, 0.5182, 0.3401, 0.518, 0.3323, 0.5267, 0.3336, 0.5262, 0.34, 0.5267, 0.3336, 0.5335, 0.3337, 0.518, 0.3323, 0.5182, 0.3401, 0.5063, 0.3405, 0.518, 0.3323, 0.5191, 0.3277, 0.5252, 0.3273, 0.5267, 0.3336, 0.5252, 0.3273, 0.5327, 0.3275, 0.5267, 0.3336, 0.5262, 0.34, 0.5182, 0.3401, -0.4714, -0.6751, -0.482, -0.676, -0.4796, -0.6809, -0.482, -0.676, -0.4714, -0.6751, -0.4702, -0.6643, -0.4817, -0.664, -0.4702, -0.6643, -0.4672, -0.6587, -0.4702, -0.6643, -0.4714, -0.6751, -0.4648, -0.6811, -0.4702, -0.6643, -0.4817, -0.664, -0.482, -0.676, -0.4969, -0.6827, -0.497, -0.6592, -0.4668, -0.6593, -0.4668, -0.6593, -0.4664, -0.6835, -0.4969, -0.6827, 0.5172, 0.3175, 0.5191, 0.3277, 0.5144, 0.3293, 0.5191, 0.3277, 0.5172, 0.3175, 0.5257, 0.3172, 0.5191, 0.3277, 0.518, 0.3323, 0.5117, 0.3321, 0.5252, 0.3273, 0.5267, 0.3336, 0.518, 0.3323, 0.5252, 0.3273, 0.5257, 0.3172, 0.535, 0.3177, 0.5257, 0.3172, 0.5252, 0.3273, 0.5191, 0.3277, -0.497, -0.6595, -0.497, -0.6829, -0.466, -0.6834, -0.466, -0.6834, -0.4971, -0.6827, -0.4972, -0.6601, -0.466, -0.6834, -0.4665, -0.6598, -0.497, -0.6595, -0.4972, -0.6601, -0.4665, -0.6598, -0.466, -0.6834, 0.1986, 0.7259, 0.1986, 0.7231, 0.1951, 0.7231, 0.1986, 0.7231, 0.1986, 0.7259, 0.2003, 0.7259, 0.2003, 0.7259, 0.2003, 0.7231, 0.1986, 0.7231, 0.2003, 0.7231, 0.2003, 0.7259, 0.1985, 0.7259, 0.1986, 0.7231, 0.1985, 0.7259, 0.1961, 0.7259, 0.1985, 0.7259, 0.1986, 0.7231, 0.2003, 0.7231, 0.1961, 0.7259, 0.1956, 0.7231, 0.1986, 0.7231, 0.1956, 0.7231, 0.1961, 0.7259, 0.1935, 0.7259, 0.1935, 0.7259, 0.1931, 0.7231, 0.1956, 0.7231, 0.1931, 0.7231, 0.1935, 0.7259, 0.1954, 0.7259, 0.1951, 0.7231, 0.1954, 0.7259, 0.1986, 0.7259, 0.1954, 0.7259, 0.1951, 0.7231, 0.1931, 0.7231, 0.5756, 0.9748, 0.5726, 0.9459, 0.5985, 0.9461, 0.5726, 0.9459, 0.5756, 0.9748, 0.5526, 0.9748, 0.5526, 0.9748, 0.5526, 0.9458, 0.5726, 0.9459, 0.6256, 0.9461, 0.5962, 0.9461, 0.5953, 0.9749, 0.5953, 0.9749, 0.6257, 0.9749, 0.6256, 0.9461, 0.5953, 0.9749, 0.5962, 0.9461, 0.573, 0.9459, 0.6254, 0.9461, 0.6258, 0.9749, 0.6012, 0.9749, 0.5985, 0.9461, 0.6012, 0.9749, 0.5756, 0.9748, 0.6012, 0.9749, 0.5985, 0.9461, 0.6254, 0.9461, 0.5528, 0.9459, 0.5527, 0.9748, 0.5724, 0.9748, 0.573, 0.9459, 0.5724, 0.9748, 0.5953, 0.9749, 0.5724, 0.9748, 0.573, 0.9459, 0.5528, 0.9459, 0.7515, 0.4618, 0.7515, 0.4789, 0.7654, 0.4789, 0.7671, 0.4618, 0.7654, 0.4789, 0.7773, 0.4789, 0.7674, 0.4619, 0.7654, 0.4789, 0.7772, 0.4789, 0.7674, 0.4619, 0.7515, 0.4618, 0.7515, 0.4789, 0.7784, 0.4619, 0.7772, 0.4789, 0.7886, 0.479, 0.7782, 0.4618, 0.7773, 0.4789, 0.7886, 0.479, 0.7515, 0.4789, 0.7515, 0.4878, 0.765, 0.4878, 0.765, 0.4878, 0.7654, 0.4789, 0.7515, 0.4789, 0.7654, 0.4789, 0.765, 0.4878, 0.7775, 0.4878, 0.7654, 0.4789, 0.7671, 0.4618, 0.7515, 0.4618, 0.7515, 0.4789, 0.7654, 0.4789, 0.7674, 0.4619, 0.7516, 0.4878, 0.7651, 0.4878, 0.7654, 0.4789, 0.7654, 0.4789, 0.7515, 0.4789, 0.7516, 0.4878, 0.7654, 0.4789, 0.7651, 0.4878, 0.7773, 0.4878, 0.7773, 0.4878, 0.7772, 0.4789, 0.7654, 0.4789, 0.7772, 0.4789, 0.7784, 0.4619, 0.7674, 0.4619, 0.7772, 0.4789, 0.7773, 0.4878, 0.7885, 0.4878, 0.7886, 0.479, 0.7885, 0.462, 0.7784, 0.4619, 0.7885, 0.4878, 0.7886, 0.479, 0.7772, 0.4789, 0.7775, 0.4878, 0.7773, 0.4789, 0.7654, 0.4789, 0.7773, 0.4789, 0.7775, 0.4878, 0.7886, 0.4878, 0.7773, 0.4789, 0.7782, 0.4618, 0.7671, 0.4618, 0.7886, 0.479, 0.7886, 0.462, 0.7782, 0.4618, 0.7886, 0.4878, 0.7886, 0.479, 0.7773, 0.4789])
me_scale_boots.materials.append(mat_13___default)
me_scale_boots.update()
me_scale_boots.normals_split_custom_set([tuple(v) for v in zip(*[iter([-0.1233, 0.9924, -0.002097, -0.3367, 0.5758, 0.745, 0.544, 0.351, 0.7621, 0.544, 0.351, 0.7621, 0.593, 0.79, 0.1557, -0.1233, 0.9924, -0.002097, -0.3367, 0.5758, 0.745, -0.4194, -0.4282, 0.8005, 0.5487, -0.3197, 0.7725, 0.6344, -0.4988, -0.5905, 0.4766, -0.8594, 0.185, -0.3005, -0.9532, 0.03246, -0.3005, -0.9532, 0.03246, -0.1461, -0.5416, -0.8279, 0.6344, -0.4988, -0.5905, -0.1461, -0.5415, -0.8279, -0.06043, 0.5661, -0.8221, 0.6715, 0.4156, -0.6135, 0.6715, 0.4156, -0.6135, 0.6344, -0.4988, -0.5905, -0.1461, -0.5415, -0.8279, 0.593, 0.79, 0.1558, 0.6715, 0.4156, -0.6135, -0.06043, 0.5661, -0.8221, -0.06043, 0.5661, -0.8221, -0.1233, 0.9924, -0.002112, 0.593, 0.79, 0.1558, 0.5487, -0.3197, 0.7725, 0.544, 0.351, 0.7621, -0.3367, 0.5758, 0.745, 0.4766, -0.8594, 0.185, 0.5487, -0.3197, 0.7725, -0.4194, -0.4282, 0.8005, -0.4194, -0.4282, 0.8005, -0.3005, -0.9532, 0.03247, 0.4766, -0.8594, 0.185, -0.808, 0.585, -0.07073, -0.4395, 0.5255, -0.7285, -0.6439, -0.3446, -0.6831, -0.4395, 0.5255, -0.7285, 0.252, 0.5712, -0.7812, 0.3497, -0.4151, -0.8399, -0.6439, -0.3446, -0.6831, -0.9853, -0.1355, 0.1039, -0.808, 0.585, -0.07073, 0.8318, 0.4825, -0.2746, 0.5532, 0.6371, 0.5368, 0.6262, -0.1395, 0.767, 0.5532, 0.6371, 0.5368, -0.3549, 0.6693, 0.6527, -0.4761, -0.06671, 0.8769, 0.6262, -0.1395, 0.767, 0.9483, -0.2895, -0.13, 0.8318, 0.4825, -0.2746, -0.4761, -0.06671, 0.8769, 0.6262, -0.1395, 0.767, 0.5532, 0.6371, 0.5368, -0.3548, 0.6693, 0.6528, -0.808, 0.5849, -0.07079, -0.9853, -0.1354, 0.1038, -0.9853, -0.1354, 0.1038, -0.476, -0.06671, 0.8769, -0.3548, 0.6693, 0.6528, 0.252, 0.5712, -0.7812, 0.8317, 0.4825, -0.2746, 0.9483, -0.2895, -0.13, 0.3497, -0.4151, -0.8399, -0.6439, -0.3446, -0.6831, -0.4395, 0.5255, -0.7285, 0.9483, -0.2895, -0.13, 0.3497, -0.4151, -0.8399, 0.252, 0.5712, -0.7812, 0.544, 0.351, 0.7621, 0.5487, -0.3197, 0.7725, 0.9262, 0.1327, -0.353, 0.9332, -0.1568, -0.3234, 0.9689, -0.239, 0.06414, 0.593, 0.79, 0.1557, 0.6344, -0.4988, -0.5905, 0.6715, 0.4157, -0.6134, 0.9645, -0.07262, 0.2539, 0.9667, 0.00663, 0.2556, 0.9685, 0.248, -0.02301, 0.4767, -0.8594, 0.185, 0.593, 0.79, 0.1557, 0.544, 0.351, 0.7621, 0.9332, -0.1568, -0.3234, 0.6715, 0.4157, -0.6134, 0.593, 0.79, 0.1557, 0.9689, -0.239, 0.06414, 0.9645, -0.07262, 0.2539, 0.9667, 0.00663, 0.2556, 0.6344, -0.4988, -0.5905, 0.9689, -0.239, 0.06414, 0.9645, -0.07262, 0.2539, 0.6715, 0.4157, -0.6134, 0.4767, -0.8594, 0.185, 0.6344, -0.4988, -0.5905, 0.9667, 0.00663, 0.2556, 0.5487, -0.3197, 0.7725, 0.4767, -0.8594, 0.185, 0.9685, 0.248, -0.02301, 0.9262, 0.1327, -0.353, 0.9332, -0.1568, -0.3234, 0.544, 0.351, 0.7621, 0.9685, 0.248, -0.02301, 0.9262, 0.1327, -0.353, 0.5487, -0.3197, 0.7725, -0.4395, 0.5255, -0.7285, -0.808, 0.585, -0.07082, 0.2077, 0.9739, -0.09151, 0.1656, 0.9384, 0.3033, -0.143, 0.9146, 0.3781, 0.252, 0.5712, -0.7812, 0.5532, 0.6371, 0.5368, 0.8318, 0.4825, -0.2745, -0.2666, 0.9623, 0.05448, -0.03639, 0.9666, -0.2537, 0.03748, 0.9658, -0.2565, -0.3548, 0.6693, 0.6527, -0.3548, 0.6693, 0.6527, 0.5532, 0.6371, 0.5368, -0.03639, 0.9666, -0.2537, -0.808, 0.585, -0.07082, -0.3548, 0.6693, 0.6527, 0.03748, 0.9658, -0.2565, 0.2077, 0.9739, -0.09151, 0.1656, 0.9384, 0.3033, -0.4395, 0.5255, -0.7285, 0.03748, 0.9658, -0.2565, 0.2077, 0.9739, -0.09151, -0.808, 0.585, -0.07082, 0.252, 0.5712, -0.7812, -0.4395, 0.5255, -0.7285, 0.1656, 0.9384, 0.3033, 0.8318, 0.4825, -0.2745, 0.252, 0.5712, -0.7812, -0.143, 0.9146, 0.3781, -0.2666, 0.9623, 0.05448, -0.03639, 0.9666, -0.2537, 0.5532, 0.6371, 0.5368, -0.143, 0.9146, 0.3781, -0.2666, 0.9623, 0.05448, 0.8318, 0.4825, -0.2745, -0.02656, 0.9994, -0.02332, -0.02656, 0.9994, -0.02332, -0.02656, 0.9994, -0.02332, 0.9966, -0.02682, -0.07739, 0.9966, -0.02682, -0.07739, 0.9966, -0.02682, -0.07739, -0.02678, 0.9994, -0.02348, -0.02678, 0.9994, -0.02348, -0.02678, 0.9994, -0.02348, -1.0, 4.05e-06, 0.0007969, -0.8387, 0.529, -0.1297, -1.0, 1.821e-06, 0.0007968, -0.8566, -0.4772, -0.1964, -1.0, -1.182e-05, 0.0007962, -1.0, -7.242e-06, 0.0007962, -0.8387, 0.529, -0.1297, -0.8566, -0.4772, -0.1964, -1.0, 3.896e-06, 0.0007973, 1.868e-07, -1.0, -2.794e-06, 0.4946, -0.8564, 0.1481, 1.144e-07, -1.0, -2.858e-06, -0.5132, -0.8386, 0.1829, 3.156e-07, -1.0, -2.958e-06, 2.035e-07, -1.0, -2.855e-06, 0.4946, -0.8564, 0.1481, -0.5132, -0.8386, 0.1829, 3.815e-08, -1.0, -2.64e-06, -0.9142, -0.3906, 0.1082, -0.02928, -0.9993, 0.02421, -0.02984, -0.9992, -0.027, 0.1376, 0.9826, 0.125, -0.8618, 0.5069, -0.01807, -0.7676, 0.6345, -0.08996, 0.1376, 0.9826, 0.125, 0.5989, 0.7129, 0.3648, 0.2913, 0.6769, 0.676, -0.02929, -0.9993, 0.02421, 0.5676, -0.7636, 0.3078, 0.7869, -0.5961, 0.1595, 0.5676, -0.7636, 0.3078, -0.02929, -0.9993, 0.02421, 0.07757, -0.9819, 0.1729, 0.07757, -0.9819, 0.1729, 0.6326, -0.4847, 0.604, 0.5676, -0.7636, 0.3078, 0.9045, 0.05589, 0.4227, 0.9365, 0.07814, 0.3418, 0.7869, -0.5961, 0.1595, 0.9045, 0.05589, 0.4227, 0.5989, 0.7129, 0.3648, 0.7956, 0.5533, 0.2468, 0.5989, 0.7129, 0.3648, 0.9045, 0.05589, 0.4227, 0.6326, -0.4847, 0.604, 0.5989, 0.7129, 0.3648, 0.1376, 0.9826, 0.125, 0.2024, 0.9781, -0.04824, 0.2913, 0.6769, 0.676, 0.0398, 0.9352, 0.352, 0.1376, 0.9826, 0.125, 0.6326, -0.4847, 0.604, 0.9045, 0.05589, 0.4227, 0.5676, -0.7636, 0.3078, 0.6326, -0.4847, 0.604, 0.2913, 0.6769, 0.676, 0.5989, 0.7129, 0.3648, -0.1797, -0.9495, -0.2573, -0.28, -0.5446, -0.7906, -0.04388, -0.6064, -0.794, -0.02738, -0.9613, -0.2741, -0.04388, -0.6064, -0.794, 0.09374, -0.503, -0.8592, -0.28, -0.5446, -0.7906, -0.1773, 0.5519, -0.8148, -0.03152, 0.5745, -0.8179, -0.04388, -0.6064, -0.794, -0.02738, -0.9613, -0.2741, -0.1797, -0.9495, -0.2573, -0.04388, -0.6064, -0.794, -0.03152, 0.5745, -0.8179, 0.1622, 0.5515, -0.8182, 0.09374, -0.503, -0.8592, -0.01246, -0.9251, -0.3795, -0.02738, -0.9613, -0.2741, -0.1773, 0.5519, -0.8148, -0.03581, 0.9004, -0.4335, -0.02224, 0.9331, -0.359, -0.02224, 0.9331, -0.359, -0.03152, 0.5745, -0.8179, -0.1773, 0.5519, -0.8148, -0.03152, 0.5745, -0.8179, -0.02224, 0.9331, -0.359, 0.09659, 0.9201, -0.3796, -0.03152, 0.5745, -0.8179, -0.04388, -0.6064, -0.794, -0.28, -0.5446, -0.7906, 0.1622, 0.5515, -0.8182, 0.09374, -0.503, -0.8592, -0.04388, -0.6064, -0.794, 0.09659, 0.9201, -0.3796, 0.1622, 0.5515, -0.8182, -0.03152, 0.5745, -0.8179, 0.3771, 0.9254, -0.03694, 0.2025, 0.9781, -0.04824, -0.7676, 0.6345, -0.08996, -0.7676, 0.6345, -0.08996, -0.8387, 0.529, -0.1297, 0.3771, 0.9254, -0.03694, -0.7676, 0.6345, -0.08996, 0.2025, 0.9781, -0.04824, 0.1376, 0.9826, 0.125, 0.1851, -0.9737, -0.1328, -0.8566, -0.4771, -0.1965, -0.8433, -0.5332, 0.06717, -0.02984, -0.9992, -0.027, -0.8433, -0.5332, 0.06717, -0.9142, -0.3906, 0.1082, -0.8433, -0.5332, 0.06717, -0.02984, -0.9992, -0.027, 0.1851, -0.9737, -0.1328, 0.3771, 0.9254, -0.03699, 0.7477, 0.5513, 0.3702, 0.7956, 0.5533, 0.2468, 0.2024, 0.9781, -0.04824, 0.7956, 0.5533, 0.2468, 0.5989, 0.7129, 0.3648, 0.8131, -0.5343, 0.231, 0.7869, -0.5961, 0.1595, 0.9365, 0.07814, 0.3418, 0.8131, -0.5343, 0.231, 0.185, -0.9737, -0.1327, -0.02986, -0.9992, -0.02702, 0.7869, -0.5961, 0.1595, 0.5676, -0.7636, 0.3078, 0.9045, 0.05589, 0.4227, 0.7869, -0.5961, 0.1595, -0.02986, -0.9992, -0.02702, -0.02929, -0.9993, 0.02421, -0.02986, -0.9992, -0.02702, 0.7869, -0.5961, 0.1595, 0.8131, -0.5343, 0.231, 0.7477, 0.5513, 0.3702, 0.9181, 0.07676, 0.3888, 0.9365, 0.07814, 0.3418, 0.7956, 0.5533, 0.2468, 0.9365, 0.07814, 0.3418, 0.9045, 0.05589, 0.4227, 0.7956, 0.5533, 0.2468, 0.2024, 0.9781, -0.04824, 0.3771, 0.9254, -0.03699, 0.9365, 0.07814, 0.3418, 0.9181, 0.07676, 0.3888, 0.8131, -0.5343, 0.231, 0.9365, 0.07814, 0.3418, 0.7956, 0.5533, 0.2468, 0.7477, 0.5513, 0.3702, 0.6536, -0.5924, 0.471, 0.6361, -0.7429, 0.2083, 0.9471, 0.09693, 0.3061, 0.6361, -0.7429, 0.2083, 0.6536, -0.5924, 0.471, -0.05189, -0.6781, 0.7331, -0.05189, -0.6781, 0.7331, 0.6536, -0.5924, 0.471, 0.7293, 0.1031, 0.6764, -0.05189, -0.6781, 0.7331, 0.0755, -0.9939, 0.08095, 0.6361, -0.7429, 0.2083, 0.0755, -0.9939, 0.08095, -0.05189, -0.6781, 0.7331, -0.3912, -0.8051, 0.4459, -0.3912, -0.8051, 0.4459, -0.02916, -0.9966, 0.07723, 0.0755, -0.9939, 0.08095, -0.3912, -0.8051, 0.4459, -0.05189, -0.6781, 0.7331, -0.08629, 0.09229, 0.992, -0.03718, 0.9993, -0.0107, -0.2601, 0.9451, 0.1978, 0.2188, 0.8884, 0.4035, 0.2188, 0.8884, 0.4035, 0.2219, 0.9743, 0.03808, -0.03718, 0.9993, -0.0107, 0.2188, 0.8884, 0.4035, -0.2601, 0.9451, 0.1978, -0.4647, 0.5707, 0.677, 0.2219, 0.9743, 0.03808, 0.2188, 0.8884, 0.4035, 0.7828, 0.5707, 0.248, 0.7828, 0.5707, 0.248, 0.7825, 0.5866, 0.2087, 0.2219, 0.9743, 0.03808, 0.7828, 0.5707, 0.248, 0.2188, 0.8884, 0.4035, 0.1201, 0.6115, 0.782, -0.4647, 0.5707, 0.677, 0.1201, 0.6115, 0.782, 0.2188, 0.8884, 0.4035, -0.4647, 0.5707, 0.677, -0.5227, 0.08684, 0.8481, -0.08629, 0.09229, 0.992, -0.08629, 0.09229, 0.992, -0.5227, 0.08684, 0.8481, -0.3912, -0.8051, 0.4459, -0.08629, 0.09229, 0.992, 0.1201, 0.6115, 0.782, -0.4647, 0.5707, 0.677, 0.1201, 0.6115, 0.782, 0.7897, 0.4537, 0.4129, 0.7828, 0.5707, 0.248, 0.1201, 0.6115, 0.782, -0.08629, 0.09229, 0.992, 0.7293, 0.1031, 0.6764, -1.0, -7.242e-06, 0.0007962, -1.0, 3.896e-06, 0.0007973, -0.8566, -0.4772, -0.1964, -1.0, 0.0, 0.0007964, -1.0, 0.0, 0.0007964, -1.0, 0.0, 0.0007964, -1.0, 3.896e-06, 0.0007973, -1.0, 1.821e-06, 0.0007968, -0.8387, 0.529, -0.1297, -1.0, 2.638e-06, 0.0007963, -1.0, 2.638e-06, 0.0007963, -1.0, 2.638e-06, 0.0007963, -1.0, -3.166e-06, 0.0007959, -1.0, -3.166e-06, 0.0007959, -1.0, -3.166e-06, 0.0007959, -0.8566, -0.4772, -0.1965, -0.8387, 0.529, -0.1297, -0.7676, 0.6346, -0.08994, 0.7293, 0.1031, 0.6764, -0.08629, 0.09229, 0.992, -0.05189, -0.6781, 0.7331, 0.7293, 0.1031, 0.6764, 0.7897, 0.4537, 0.4129, 0.1201, 0.6115, 0.782, 0.7897, 0.4537, 0.4129, 0.7293, 0.1031, 0.6764, 0.9471, 0.09693, 0.3061, 0.7825, 0.5866, 0.2087, 0.7828, 0.5707, 0.248, 0.7897, 0.4537, 0.4129, 0.9471, 0.09693, 0.3061, 0.7293, 0.1031, 0.6764, 0.6536, -0.5924, 0.471, 0.9471, 0.09693, 0.3061, 0.7825, 0.5866, 0.2087, 0.7897, 0.4537, 0.4129, -0.7676, 0.6346, -0.08994, -0.8433, -0.5332, 0.06715, -0.8566, -0.4772, -0.1965, -0.7676, 0.6346, -0.08994, -0.8618, 0.5069, -0.01807, -0.9142, -0.3906, 0.1083, -0.9142, -0.3906, 0.1083, -0.8618, 0.5069, -0.01807, -1.0, -1.302e-06, 0.0007965, -0.9142, -0.3906, 0.1083, -0.8433, -0.5332, 0.06715, -0.7676, 0.6346, -0.08994, -1.0, -1.302e-06, 0.0007965, -1.0, -3.766e-06, 0.0007955, -0.9142, -0.3906, 0.1083, 0.4097, -0.4757, 0.7784, 0.2123, -0.9739, -0.0808, 0.232, -0.9714, -0.05054, 0.4527, -0.3965, 0.7986, 0.2715, 0.6534, 0.7067, 0.3078, 0.5833, 0.7517, 0.3804, -0.4626, -0.8008, 0.3144, 0.5149, -0.7975, 0.3226, 0.5467, -0.7726, 0.2123, -0.9739, -0.0808, 0.3804, -0.4626, -0.8008, 0.3481, -0.4565, -0.8188, 0.232, -0.9714, -0.05054, 0.4527, -0.3965, 0.7986, 0.4097, -0.4757, 0.7784, 0.3481, -0.4565, -0.8188, 0.232, -0.9714, -0.05054, 0.2123, -0.9739, -0.0808, 0.3144, 0.5149, -0.7975, 0.1292, 0.9903, -0.05131, 0.1295, 0.9916, 0.0005402, 0.3226, 0.5467, -0.7726, 0.3481, -0.4565, -0.8188, 0.3804, -0.4626, -0.8008, 0.3078, 0.5833, 0.7517, 0.4097, -0.4757, 0.7784, 0.4527, -0.3965, 0.7986, 0.1292, 0.9903, -0.05131, 0.3078, 0.5833, 0.7517, 0.2715, 0.6534, 0.7067, 0.1295, 0.9916, 0.0005402, 0.3226, 0.5467, -0.7726, 0.3144, 0.5149, -0.7975, 0.2715, 0.6534, 0.7067, 0.1295, 0.9916, 0.0005402, 0.1292, 0.9903, -0.05131, -0.1065, 0.56, -0.8216, -0.12, 0.9919, -0.04211, -0.1271, 0.9917, -0.01899, -0.0655, 0.4911, -0.8686, -0.04204, -0.5425, -0.839, -0.07508, -0.4651, -0.8821, -0.1271, 0.9917, -0.01899, -0.0655, 0.4911, -0.8686, -0.1065, 0.56, -0.8216, -0.04031, -0.9992, 0.005446, -0.08154, -0.9947, 0.06231, -0.09616, -0.4613, 0.882, -0.09616, -0.4613, 0.882, -0.005609, -0.4887, 0.8724, -0.04031, -0.9992, 0.005446, -0.09616, -0.4613, 0.882, -0.1638, 0.4777, 0.8631, -0.09308, 0.6147, 0.7833, -0.07508, -0.4651, -0.8821, -0.1065, 0.56, -0.8216, -0.0655, 0.4911, -0.8686, -0.04029, -0.9992, 0.005465, -0.07508, -0.4651, -0.8821, -0.04204, -0.5425, -0.839, -0.04204, -0.5425, -0.839, -0.08153, -0.9947, 0.06229, -0.04029, -0.9992, 0.005465, -0.09308, 0.6147, 0.7833, -0.005609, -0.4887, 0.8724, -0.09616, -0.4613, 0.882, -0.1199, 0.9919, -0.04208, -0.09308, 0.6147, 0.7833, -0.1638, 0.4777, 0.8631, -0.1638, 0.4777, 0.8631, -0.1271, 0.9917, -0.01895, -0.1199, 0.9919, -0.04208, -0.1967, 0.9801, -0.02814, -0.1687, 0.4999, 0.8495, -0.2397, 0.4833, 0.842, -0.1687, 0.4999, 0.8495, -0.1748, -0.484, 0.8574, -0.2237, -0.4647, 0.8567, -0.1979, 0.4692, -0.8606, -0.1967, 0.9801, -0.02817, -0.004101, 0.9993, -0.03615, -0.1881, -0.5231, -0.8312, -0.1979, 0.4692, -0.8606, 0.05154, 0.4812, -0.8751, -0.1881, -0.5231, -0.8312, 0.02602, -0.5144, -0.8572, -0.05856, -0.9979, 0.0259, -0.1748, -0.484, 0.8574, -0.1972, -0.9792, 0.04865, -0.0586, -0.9979, 0.02588, -0.004097, 0.9993, -0.03615, -0.2397, 0.4833, 0.842, -0.2334, 0.4799, 0.8457, -0.2397, 0.4833, 0.842, -0.2237, -0.4647, 0.8567, -0.3133, -0.4044, 0.8592, -0.2397, 0.4833, 0.842, -0.004097, 0.9993, -0.03615, -0.1967, 0.9801, -0.02814, -0.2334, 0.4799, 0.8457, 0.1742, 0.9825, 0.06602, -0.004097, 0.9993, -0.03615, -0.05856, -0.9979, 0.0259, -0.1972, -0.9792, 0.04864, -0.1881, -0.5231, -0.8312, -0.03139, -0.9918, 0.1237, -0.05856, -0.9979, 0.0259, 0.02602, -0.5144, -0.8572, 0.02602, -0.5144, -0.8572, 0.05154, 0.4812, -0.8751, 0.2326, 0.5229, -0.8201, 0.02602, -0.5144, -0.8572, 0.1692, -0.5719, -0.8027, -0.03139, -0.9918, 0.1237, -0.004101, 0.9993, -0.03615, 0.05154, 0.4812, -0.8751, -0.1979, 0.4692, -0.8606, 0.05154, 0.4812, -0.8751, 0.02602, -0.5144, -0.8572, -0.1881, -0.5231, -0.8312, 0.05154, 0.4812, -0.8751, -0.004101, 0.9993, -0.03615, 0.1742, 0.9825, 0.06604, 0.2326, 0.5229, -0.8201, 0.1692, -0.5719, -0.8027, 0.02602, -0.5144, -0.8572, 0.1742, 0.9825, 0.06604, 0.2326, 0.5229, -0.8201, 0.05154, 0.4812, -0.8751, -0.0586, -0.9979, 0.02588, -0.2237, -0.4647, 0.8567, -0.1748, -0.484, 0.8574, -0.2237, -0.4647, 0.8567, -0.2397, 0.4833, 0.842, -0.1687, 0.4999, 0.8495, -0.2237, -0.4647, 0.8567, -0.0586, -0.9979, 0.02588, -0.03133, -0.9918, 0.1237, -0.3133, -0.4044, 0.8592, -0.2334, 0.4799, 0.8457, -0.2397, 0.4833, 0.842, -0.03133, -0.9918, 0.1237, -0.3133, -0.4044, 0.8592, -0.2237, -0.4647, 0.8567, 0.3778, -0.9143, -0.1462, 0.5237, -0.8434, -0.1198, 0.9968, -0.02983, -0.07364, -0.9902, 0.1375, -0.02562, -0.9683, 0.2025, 0.1463, -0.6223, -0.7675, 0.154, -0.9902, 0.1375, -0.0256, -0.9658, 0.03952, -0.2561, -0.7415, 0.2908, -0.6047, 0.7292, 0.5674, -0.3824, 0.4214, 0.6322, -0.6502, 0.9595, 0.07743, -0.2709, 0.7292, 0.5674, -0.3824, 0.5758, 0.7858, -0.2255, -0.1068, 0.9347, -0.3389, 0.9918, -0.02936, -0.1246, 0.9968, -0.02984, -0.07362, 0.5758, 0.7858, -0.2255, 0.9595, 0.07743, -0.2709, 0.9918, -0.02936, -0.1246, 0.7292, 0.5674, -0.3824, -0.7415, 0.2908, -0.6047, -0.7461, 0.5986, -0.2917, -0.9902, 0.1375, -0.0256, -0.7461, 0.5986, -0.2917, -0.5754, 0.7954, -0.1905, -0.9683, 0.2025, 0.1463, -0.7461, 0.5986, -0.2917, -0.7415, 0.2908, -0.6047, 0.4214, 0.6322, -0.6502, -0.1001, 0.9048, -0.414, -0.1068, 0.9347, -0.3389, -0.5754, 0.7954, -0.1905, 0.4214, 0.6322, -0.6502, 0.7292, 0.5674, -0.3824, -0.1001, 0.9048, -0.414, 0.4214, 0.6322, -0.6502, -0.1001, 0.9048, -0.414, -0.7461, 0.5986, -0.2917, 0.9706, -0.1796, 0.1606, 0.984, -0.02718, 0.176, 0.6832, -0.04325, 0.7289, 0.984, -0.02718, 0.176, 0.9586, -0.01216, 0.2845, 0.5869, 0.09442, 0.8042, 0.6214, -0.2794, 0.732, 0.6832, -0.04325, 0.7289, -0.4893, -0.03084, 0.8716, 0.5869, 0.09442, 0.8042, 0.6832, -0.04325, 0.7289, 0.984, -0.02718, 0.176, 0.6832, -0.04325, 0.7289, 0.5869, 0.09442, 0.8042, -0.4664, 0.1628, 0.8695, 0.6832, -0.04325, 0.7289, 0.6214, -0.2794, 0.732, 0.9706, -0.1796, 0.1606, -0.4671, -0.1766, 0.8664, -0.4893, -0.03084, 0.8716, -0.8922, -0.02193, 0.4511, -0.4664, 0.1628, 0.8695, -0.4893, -0.03084, 0.8716, 0.6832, -0.04325, 0.7289, -0.4893, -0.03084, 0.8716, -0.4671, -0.1766, 0.8664, 0.6214, -0.2794, 0.732, -0.4893, -0.03084, 0.8716, -0.4664, 0.1628, 0.8695, -0.8772, 0.09689, 0.4702, -0.8922, -0.02193, 0.4511, -0.8522, -0.03542, 0.522, -0.4671, -0.1766, 0.8664, -0.8772, 0.09689, 0.4702, -0.8922, -0.02193, 0.4511, -0.4893, -0.03084, 0.8716, -0.917, 0.3772, 0.1296, -0.5132, -0.8385, 0.183, -0.6223, -0.7675, 0.154, -0.6223, -0.7675, 0.154, -0.5024, -0.8618, 0.06964, -0.9902, 0.1375, -0.02562, -0.6223, -0.7675, 0.154, -0.9683, 0.2025, 0.1463, -0.917, 0.3772, 0.1296, 0.9968, -0.02983, -0.07364, 0.9918, -0.02936, -0.1246, 0.3778, -0.9143, -0.1462, 0.9821, 0.1851, 0.03392, 0.9968, -0.02983, -0.07364, 0.5237, -0.8434, -0.1198, 0.5237, -0.8434, -0.1198, 0.4946, -0.8564, 0.1482, 0.9821, 0.1851, 0.03392, -0.9683, 0.2025, 0.1463, -0.9902, 0.1375, -0.0256, -0.7461, 0.5986, -0.2917, -0.917, 0.3771, 0.1296, -0.9683, 0.2025, 0.1463, -0.5754, 0.7954, -0.1905, 0.5758, 0.7858, -0.2255, 0.4986, 0.8215, -0.2767, -0.1081, 0.9222, -0.3714, 0.5758, 0.7858, -0.2255, 0.7292, 0.5674, -0.3824, 0.9918, -0.02936, -0.1246, 0.4986, 0.8215, -0.2767, 0.5758, 0.7858, -0.2255, 0.9968, -0.02984, -0.07362, 0.9968, -0.02984, -0.07362, 0.9821, 0.1851, 0.03394, 0.4986, 0.8215, -0.2767, -0.5754, 0.7954, -0.1905, -0.7461, 0.5986, -0.2917, -0.1001, 0.9048, -0.414, -0.5754, 0.7954, -0.1905, -0.5858, 0.7474, -0.3134, -0.917, 0.3771, 0.1296, -0.5858, 0.7474, -0.3134, -0.5754, 0.7954, -0.1905, -0.1068, 0.9347, -0.3389, -0.1081, 0.9222, -0.3714, -0.1068, 0.9347, -0.3389, 0.5758, 0.7858, -0.2255, -0.1068, 0.9347, -0.3389, -0.1001, 0.9048, -0.414, 0.7292, 0.5674, -0.3824, -0.1068, 0.9347, -0.3389, -0.1081, 0.9222, -0.3714, -0.5858, 0.7474, -0.3134, 0.72, 0.6358, -0.278, 0.5333, 0.644, -0.5486, -0.1628, 0.7222, -0.6723, 0.72, 0.6358, -0.278, 0.9807, 0.07538, -0.1806, 0.6009, -0.02707, -0.7989, 0.5333, 0.644, -0.5486, 0.6009, -0.02707, -0.7989, -0.1917, -0.06614, -0.9792, 0.9807, 0.07538, -0.1806, 0.9838, -0.02931, -0.1771, 0.765, -0.4011, -0.5039, 0.6009, -0.02707, -0.7989, 0.5333, 0.644, -0.5486, 0.72, 0.6358, -0.278, 0.6009, -0.02707, -0.7989, 0.765, -0.4011, -0.5039, -0.1928, -0.5376, -0.8208, 0.765, -0.4011, -0.5039, 0.6009, -0.02707, -0.7989, 0.9807, 0.07538, -0.1806, -0.9931, -0.03708, 0.1112, -0.9732, 0.2219, 0.05997, -0.9306, 0.1957, -0.3094, -0.9603, -0.2561, -0.1107, -0.9306, 0.1957, -0.3094, -0.6838, 0.1094, -0.7215, -0.9732, 0.2219, 0.05997, -0.6047, 0.7824, -0.1492, -0.5923, 0.7856, -0.1789, -0.9306, 0.1957, -0.3094, -0.9603, -0.2561, -0.1107, -0.9931, -0.03708, 0.1112, -0.9306, 0.1957, -0.3094, -0.5923, 0.7856, -0.1789, -0.4711, 0.7993, -0.3731, -0.5923, 0.7856, -0.1789, -0.9306, 0.1957, -0.3094, -0.9732, 0.2219, 0.05997, -0.6534, -0.4498, -0.6089, -0.6838, 0.1094, -0.7215, -0.1917, -0.06614, -0.9792, -0.1928, -0.5376, -0.8208, -0.1917, -0.06614, -0.9792, 0.6009, -0.02707, -0.7989, -0.6838, 0.1094, -0.7215, -0.6534, -0.4498, -0.6089, -0.9603, -0.2561, -0.1107, -0.6838, 0.1094, -0.7215, -0.4711, 0.7993, -0.3731, -0.1628, 0.7222, -0.6723, -0.1917, -0.06614, -0.9792, -0.1628, 0.7222, -0.6723, 0.5333, 0.644, -0.5486, -0.1917, -0.06614, -0.9792, -0.1928, -0.5376, -0.8208, -0.6534, -0.4498, -0.6089, -5.083e-08, -1.0, -2.867e-06, -5.083e-08, -1.0, -2.867e-06, -5.083e-08, -1.0, -2.867e-06, -5.995e-08, -1.0, -2.764e-06, -5.995e-08, -1.0, -2.764e-06, -5.995e-08, -1.0, -2.764e-06, 2.035e-07, -1.0, -2.855e-06, 3.815e-08, -1.0, -2.64e-06, -0.5132, -0.8386, 0.1829, 3.815e-08, -1.0, -2.64e-06, 1.144e-07, -1.0, -2.858e-06, 0.4946, -0.8564, 0.1481, 9.905e-08, -1.0, -2.883e-06, 9.905e-08, -1.0, -2.883e-06, 9.905e-08, -1.0, -2.883e-06, 0.4946, -0.8564, 0.1481, 0.5237, -0.8434, -0.1198, -0.6222, -0.7676, 0.1539, -0.6222, -0.7676, 0.1539, -0.5132, -0.8386, 0.183, 0.4946, -0.8564, 0.1481, -0.6047, 0.7824, -0.1492, -0.4711, 0.7993, -0.3731, -0.5923, 0.7856, -0.1789, -0.4711, 0.7993, -0.3731, -0.6047, 0.7824, -0.1492, -0.1316, 0.9479, -0.2901, -0.4711, 0.7993, -0.3731, -0.6838, 0.1094, -0.7215, -0.9306, 0.1957, -0.3094, -0.1628, 0.7222, -0.6723, -0.1917, -0.06614, -0.9792, -0.6838, 0.1094, -0.7215, -0.1628, 0.7222, -0.6723, -0.1316, 0.9479, -0.2901, 0.72, 0.6358, -0.278, -0.1316, 0.9479, -0.2901, -0.1628, 0.7222, -0.6723, -0.4711, 0.7993, -0.3731, -0.6223, -0.7675, 0.1539, 0.5237, -0.8434, -0.1198, 0.3778, -0.9143, -0.1463, 0.3778, -0.9143, -0.1463, 9.239e-08, -1.0, -2.589e-06, 6.908e-08, -1.0, -2.69e-06, 0.3778, -0.9143, -0.1463, -0.5024, -0.8618, 0.06966, -0.6223, -0.7675, 0.1539, 6.908e-08, -1.0, -2.69e-06, -0.5024, -0.8618, 0.06966, 0.3778, -0.9143, -0.1463, 0.3141, 0.4521, -0.8348, 0.3949, 0.4092, -0.8226, -0.656, 0.3072, -0.6894, 0.3949, 0.4092, -0.8226, 0.3141, 0.4521, -0.8348, 0.9715, 0.2321, -0.04764, 0.9715, 0.2321, -0.04764, 0.977, 0.2124, -0.01779, 0.3949, 0.4092, -0.8226, 0.977, 0.2124, -0.01779, 0.9715, 0.2321, -0.04764, 0.5365, 0.3488, 0.7684, 0.5409, 0.3811, 0.7499, 0.5365, 0.3488, 0.7684, -0.4663, 0.3232, 0.8235, 0.5365, 0.3488, 0.7684, 0.5409, 0.3811, 0.7499, 0.977, 0.2124, -0.01779, -0.4663, 0.3232, 0.8235, -0.432, 0.3149, 0.8451, 0.5409, 0.3811, 0.7499, -0.432, 0.3149, 0.8451, -0.4663, 0.3232, 0.8235, -0.9866, 0.1294, 0.09915, -0.9866, 0.1294, 0.09915, -0.9801, 0.1292, 0.1506, -0.432, 0.3149, 0.8451, -0.9801, 0.1292, 0.1506, -0.9866, 0.1294, 0.09915, -0.7212, 0.2709, -0.6375, -0.656, 0.3072, -0.6894, -0.7212, 0.2709, -0.6375, 0.3141, 0.4521, -0.8348, -0.7212, 0.2709, -0.6375, -0.656, 0.3072, -0.6894, -0.9801, 0.1292, 0.1506, -0.4012, -0.06481, 0.9137, -0.4745, -0.1059, 0.8739, 0.5515, -0.07438, 0.8309, -0.4745, -0.1059, 0.8739, -0.4012, -0.06481, 0.9137, -0.9847, -0.1271, 0.1188, -0.9847, -0.1271, 0.1188, -0.9826, -0.1199, 0.1418, -0.4745, -0.1059, 0.8739, 0.9936, -0.04031, -0.1059, 0.3984, -0.006301, -0.9172, 0.3702, -0.09686, -0.9239, 0.3702, -0.09686, -0.9239, 0.9834, -0.08152, -0.162, 0.9936, -0.04031, -0.1059, 0.3702, -0.09686, -0.9239, 0.3984, -0.006301, -0.9172, -0.6904, -0.0937, -0.7174, 0.9936, -0.04032, -0.106, 0.9834, -0.08156, -0.162, 0.6242, -0.04138, 0.7802, 0.5515, -0.07438, 0.8309, 0.6242, -0.04138, 0.7802, -0.4012, -0.06481, 0.9137, 0.6242, -0.04138, 0.7802, 0.5515, -0.07438, 0.8309, 0.9936, -0.04032, -0.106, -0.9826, -0.1199, 0.1418, -0.9848, -0.1271, 0.1188, -0.5621, -0.1645, -0.8105, -0.6904, -0.0937, -0.7174, -0.5621, -0.1645, -0.8105, 0.3702, -0.09686, -0.9239, -0.5621, -0.1645, -0.8105, -0.6904, -0.0937, -0.7174, -0.9826, -0.1199, 0.1418, -0.9722, -0.1967, 0.1268, -0.9906, -0.006431, 0.137, -0.5647, -0.242, -0.789, -0.5828, -0.1694, -0.7948, -0.5647, -0.242, -0.789, 0.377, -0.2227, -0.899, 0.6041, -0.1874, 0.7745, 0.5987, 0.02803, 0.8005, -0.39, 0.05097, 0.9194, 0.6041, -0.1874, 0.7745, 0.9693, -0.1972, -0.1468, 0.9904, -0.0558, -0.1265, -0.3802, -0.1972, 0.9036, -0.39, 0.05097, 0.9194, -0.9906, -0.006408, 0.137, 0.3953, -0.1755, -0.9016, 0.377, -0.2227, -0.899, 0.9904, -0.05584, -0.1265, -0.9906, -0.006431, 0.137, -0.985, 0.1691, 0.03383, -0.5635, -0.2364, -0.7916, -0.5635, -0.2364, -0.7916, -0.5647, -0.242, -0.789, -0.9906, -0.006431, 0.137, -0.5647, -0.242, -0.789, -0.5635, -0.2364, -0.7916, 0.3148, -0.3119, -0.8964, -0.5647, -0.242, -0.789, -0.5828, -0.1694, -0.7948, -0.9722, -0.1967, 0.1268, 0.9904, -0.0558, -0.1265, 0.5987, 0.02803, 0.8005, 0.6041, -0.1874, 0.7745, 0.9743, -0.02591, -0.2239, 0.6487, 0.173, 0.7411, 0.5987, 0.02803, 0.8005, 0.5987, 0.02803, 0.8005, 0.9904, -0.0558, -0.1265, 0.9743, -0.02591, -0.2239, 0.5987, 0.02803, 0.8005, 0.6487, 0.173, 0.7411, -0.4392, 0.2305, 0.8683, -0.4392, 0.2305, 0.8683, -0.39, 0.05097, 0.9194, 0.5987, 0.02803, 0.8005, -0.39, 0.05097, 0.9194, -0.3802, -0.1972, 0.9036, 0.6041, -0.1874, 0.7745, -0.39, 0.05097, 0.9194, -0.4392, 0.2305, 0.8683, -0.985, 0.1691, 0.03383, -0.9906, -0.006408, 0.137, -0.9722, -0.1967, 0.1268, -0.3802, -0.1972, 0.9036, -0.985, 0.1691, 0.03383, -0.9906, -0.006408, 0.137, -0.39, 0.05097, 0.9194, 0.3148, -0.3119, -0.8964, 0.377, -0.2227, -0.899, -0.5647, -0.242, -0.789, 0.377, -0.2227, -0.899, 0.3148, -0.3119, -0.8964, 0.9743, -0.0259, -0.2239, 0.377, -0.2227, -0.899, 0.3953, -0.1755, -0.9016, -0.5828, -0.1694, -0.7948, 0.9904, -0.05584, -0.1265, 0.9693, -0.1972, -0.1468, 0.3953, -0.1755, -0.9016, 0.9743, -0.0259, -0.2239, 0.9904, -0.05584, -0.1265, 0.377, -0.2227, -0.899])] * 3)])
me_icosphere_002 = bpy.data.meshes.new('Icosphere.002')
me_icosphere_002.from_pydata([(0.0, 0.0, -1.0), (0.7236, -0.5257, -0.4472), (-0.2764, -0.8506, -0.4472), (-0.8944, 0.0, -0.4472), (-0.2764, 0.8506, -0.4472), (0.7236, 0.5257, -0.4472), (0.2764, -0.8506, 0.4472), (-0.7236, -0.5257, 0.4472), (-0.7236, 0.5257, 0.4472), (0.2764, 0.8506, 0.4472), (0.8944, 0.0, 0.4472), (0.0, 0.0, 1.0), (-0.1625, -0.5, -0.8507), (0.4253, -0.309, -0.8507), (0.2629, -0.809, -0.5257), (0.8506, 0.0, -0.5257), (0.4253, 0.309, -0.8507), (-0.5257, 0.0, -0.8507), (-0.6882, -0.5, -0.5257), (-0.1625, 0.5, -0.8507), (-0.6882, 0.5, -0.5257), (0.2629, 0.809, -0.5257), (0.9511, -0.309, 0.0), (0.9511, 0.309, 0.0), (0.0, -1.0, 0.0), (0.5878, -0.809, 0.0), (-0.9511, -0.309, 0.0), (-0.5878, -0.809, 0.0), (-0.5878, 0.809, 0.0), (-0.9511, 0.309, 0.0), (0.5878, 0.809, 0.0), (0.0, 1.0, 0.0), (0.6882, -0.5, 0.5257), (-0.2629, -0.809, 0.5257), (-0.8506, 0.0, 0.5257), (-0.2629, 0.809, 0.5257), (0.6882, 0.5, 0.5257), (0.1625, -0.5, 0.8507), (0.5257, 0.0, 0.8507), (-0.4253, -0.309, 0.8507), (-0.4253, 0.309, 0.8507), (0.1625, 0.5, 0.8507)], [], [(0, 13, 12), (1, 13, 15), (0, 12, 17), (0, 17, 19), (0, 19, 16), (1, 15, 22), (2, 14, 24), (3, 18, 26), (4, 20, 28), (5, 21, 30), (1, 22, 25), (2, 24, 27), (3, 26, 29), (4, 28, 31), (5, 30, 23), (6, 32, 37), (7, 33, 39), (8, 34, 40), (9, 35, 41), (10, 36, 38), (38, 41, 11), (38, 36, 41), (36, 9, 41), (41, 40, 11), (41, 35, 40), (35, 8, 40), (40, 39, 11), (40, 34, 39), (34, 7, 39), (39, 37, 11), (39, 33, 37), (33, 6, 37), (37, 38, 11), (37, 32, 38), (32, 10, 38), (23, 36, 10), (23, 30, 36), (30, 9, 36), (31, 35, 9), (31, 28, 35), (28, 8, 35), (29, 34, 8), (29, 26, 34), (26, 7, 34), (27, 33, 7), (27, 24, 33), (24, 6, 33), (25, 32, 6), (25, 22, 32), (22, 10, 32), (30, 31, 9), (30, 21, 31), (21, 4, 31), (28, 29, 8), (28, 20, 29), (20, 3, 29), (26, 27, 7), (26, 18, 27), (18, 2, 27), (24, 25, 6), (24, 14, 25), (14, 1, 25), (22, 23, 10), (22, 15, 23), (15, 5, 23), (16, 21, 5), (16, 19, 21), (19, 4, 21), (19, 20, 4), (19, 17, 20), (17, 3, 20), (17, 18, 3), (17, 12, 18), (12, 2, 18), (15, 16, 5), (15, 13, 16), (13, 0, 16), (12, 14, 2), (12, 13, 14), (13, 1, 14)])
_uv = me_icosphere_002.uv_layers.new(name='UVMap')
_uv.uv.foreach_set('vector', [0.1818, 0.0, 0.2273, 0.07873, 0.1364, 0.07873, 0.2727, 0.1575, 0.3182, 0.07873, 0.3636, 0.1575, 0.9091, 0.0, 0.9545, 0.07873, 0.8636, 0.07873, 0.7273, 0.0, 0.7727, 0.07873, 0.6818, 0.07873, 0.5455, 0.0, 0.5909, 0.07873, 0.5, 0.07873, 0.2727, 0.1575, 0.3636, 0.1575, 0.3182, 0.2362, 0.09091, 0.1575, 0.1818, 0.1575, 0.1364, 0.2362, 0.8182, 0.1575, 0.9091, 0.1575, 0.8636, 0.2362, 0.6364, 0.1575, 0.7273, 0.1575, 0.6818, 0.2362, 0.4545, 0.1575, 0.5455, 0.1575, 0.5, 0.2362, 0.2727, 0.1575, 0.3182, 0.2362, 0.2273, 0.2362, 0.09091, 0.1575, 0.1364, 0.2362, 0.04546, 0.2362, 0.8182, 0.1575, 0.8636, 0.2362, 0.7727, 0.2362, 0.6364, 0.1575, 0.6818, 0.2362, 0.5909, 0.2362, 0.4545, 0.1575, 0.5, 0.2362, 0.4091, 0.2362, 0.1818, 0.3149, 0.2727, 0.3149, 0.2273, 0.3937, 0.0, 0.3149, 0.09091, 0.3149, 0.04546, 0.3937, 0.7273, 0.3149, 0.8182, 0.3149, 0.7727, 0.3937, 0.5455, 0.3149, 0.6364, 0.3149, 0.5909, 0.3937, 0.3636, 0.3149, 0.4545, 0.3149, 0.4091, 0.3937, 0.4091, 0.3937, 0.5, 0.3937, 0.4545, 0.4724, 0.4091, 0.3937, 0.4545, 0.3149, 0.5, 0.3937, 0.4545, 0.3149, 0.5455, 0.3149, 0.5, 0.3937, 0.5909, 0.3937, 0.6818, 0.3937, 0.6364, 0.4724, 0.5909, 0.3937, 0.6364, 0.3149, 0.6818, 0.3937, 0.6364, 0.3149, 0.7273, 0.3149, 0.6818, 0.3937, 0.7727, 0.3937, 0.8636, 0.3937, 0.8182, 0.4724, 0.7727, 0.3937, 0.8182, 0.3149, 0.8636, 0.3937, 0.8182, 0.3149, 0.9091, 0.3149, 0.8636, 0.3937, 0.04546, 0.3937, 0.1364, 0.3937, 0.09091, 0.4724, 0.04546, 0.3937, 0.09091, 0.3149, 0.1364, 0.3937, 0.09091, 0.3149, 0.1818, 0.3149, 0.1364, 0.3937, 0.2273, 0.3937, 0.3182, 0.3937, 0.2727, 0.4724, 0.2273, 0.3937, 0.2727, 0.3149, 0.3182, 0.3937, 0.2727, 0.3149, 0.3636, 0.3149, 0.3182, 0.3937, 0.4091, 0.2362, 0.4545, 0.3149, 0.3636, 0.3149, 0.4091, 0.2362, 0.5, 0.2362, 0.4545, 0.3149, 0.5, 0.2362, 0.5455, 0.3149, 0.4545, 0.3149, 0.5909, 0.2362, 0.6364, 0.3149, 0.5455, 0.3149, 0.5909, 0.2362, 0.6818, 0.2362, 0.6364, 0.3149, 0.6818, 0.2362, 0.7273, 0.3149, 0.6364, 0.3149, 0.7727, 0.2362, 0.8182, 0.3149, 0.7273, 0.3149, 0.7727, 0.2362, 0.8636, 0.2362, 0.8182, 0.3149, 0.8636, 0.2362, 0.9091, 0.3149, 0.8182, 0.3149, 0.04546, 0.2362, 0.09091, 0.3149, 0.0, 0.3149, 0.04546, 0.2362, 0.1364, 0.2362, 0.09091, 0.3149, 0.1364, 0.2362, 0.1818, 0.3149, 0.09091, 0.3149, 0.2273, 0.2362, 0.2727, 0.3149, 0.1818, 0.3149, 0.2273, 0.2362, 0.3182, 0.2362, 0.2727, 0.3149, 0.3182, 0.2362, 0.3636, 0.3149, 0.2727, 0.3149, 0.5, 0.2362, 0.5909, 0.2362, 0.5455, 0.3149, 0.5, 0.2362, 0.5455, 0.1575, 0.5909, 0.2362, 0.5455, 0.1575, 0.6364, 0.1575, 0.5909, 0.2362, 0.6818, 0.2362, 0.7727, 0.2362, 0.7273, 0.3149, 0.6818, 0.2362, 0.7273, 0.1575, 0.7727, 0.2362, 0.7273, 0.1575, 0.8182, 0.1575, 0.7727, 0.2362, 0.8636, 0.2362, 0.9545, 0.2362, 0.9091, 0.3149, 0.8636, 0.2362, 0.9091, 0.1575, 0.9545, 0.2362, 0.9091, 0.1575, 1.0, 0.1575, 0.9545, 0.2362, 0.1364, 0.2362, 0.2273, 0.2362, 0.1818, 0.3149, 0.1364, 0.2362, 0.1818, 0.1575, 0.2273, 0.2362, 0.1818, 0.1575, 0.2727, 0.1575, 0.2273, 0.2362, 0.3182, 0.2362, 0.4091, 0.2362, 0.3636, 0.3149, 0.3182, 0.2362, 0.3636, 0.1575, 0.4091, 0.2362, 0.3636, 0.1575, 0.4545, 0.1575, 0.4091, 0.2362, 0.5, 0.07873, 0.5455, 0.1575, 0.4545, 0.1575, 0.5, 0.07873, 0.5909, 0.07873, 0.5455, 0.1575, 0.5909, 0.07873, 0.6364, 0.1575, 0.5455, 0.1575, 0.6818, 0.07873, 0.7273, 0.1575, 0.6364, 0.1575, 0.6818, 0.07873, 0.7727, 0.07873, 0.7273, 0.1575, 0.7727, 0.07873, 0.8182, 0.1575, 0.7273, 0.1575, 0.8636, 0.07873, 0.9091, 0.1575, 0.8182, 0.1575, 0.8636, 0.07873, 0.9545, 0.07873, 0.9091, 0.1575, 0.9545, 0.07873, 1.0, 0.1575, 0.9091, 0.1575, 0.3636, 0.1575, 0.4091, 0.07873, 0.4545, 0.1575, 0.3636, 0.1575, 0.3182, 0.07873, 0.4091, 0.07873, 0.3182, 0.07873, 0.3636, 0.0, 0.4091, 0.07873, 0.1364, 0.07873, 0.1818, 0.1575, 0.09091, 0.1575, 0.1364, 0.07873, 0.2273, 0.07873, 0.1818, 0.1575, 0.2273, 0.07873, 0.2727, 0.1575, 0.1818, 0.1575])
me_icosphere_002.update()
arm_armature_002 = bpy.data.armatures.new('Armature.002')  # bones are not reproduced

# ---- objects
ob_rootnode = bpy.data.objects.new('RootNode', None)
ob_root_node = bpy.data.objects.new('root_node', None)
ob_bip001 = bpy.data.objects.new('Bip001', None)
ob_bip001_pelvis = bpy.data.objects.new('Bip001 Pelvis', None)
ob_bip001_spine = bpy.data.objects.new('Bip001 Spine', arm_armature_002)
ob_scale_boots = bpy.data.objects.new('scale_boots', me_scale_boots)
ob_icosphere = bpy.data.objects.new('Icosphere', me_icosphere_002)

# ---- transforms, parenting, visibility, modifiers, constraints
ob_rootnode.location = (0.0, 0.0, 0.0)
ob_rootnode.rotation_mode = 'QUATERNION'
ob_rootnode.rotation_quaternion = (1.0, 0.0, 0.0, 0.0)
ob_rootnode.empty_display_size = 0.001
ob_root_node.parent = ob_rootnode
ob_root_node.location = (-0.0005563, 1.229e-19, 0.0)
ob_root_node.rotation_mode = 'QUATERNION'
ob_root_node.rotation_quaternion = (0.7152, -1.36e-06, 0.699, 1.306e-06)
ob_root_node.scale = (100.0, 100.0, 100.0)
ob_root_node.empty_display_size = 0.001
ob_bip001.parent = ob_root_node
ob_bip001.location = (-0.00973, -1.272e-09, 0.0002529)
ob_bip001.rotation_mode = 'QUATERNION'
ob_bip001.rotation_quaternion = (0.7071, -0.008095, 0.008095, -0.7071)
ob_bip001.empty_display_size = 0.001
ob_bip001_pelvis.parent = ob_bip001
ob_bip001_pelvis.location = (0.0, 0.0, 0.0)
ob_bip001_pelvis.rotation_mode = 'QUATERNION'
ob_bip001_pelvis.rotation_quaternion = (0.5, -0.5, 0.5, -0.5)
ob_bip001_pelvis.empty_display_size = 0.001
ob_bip001_spine.parent = ob_bip001_pelvis
ob_bip001_spine.location = (0.001005, -1.397e-09, -1.206e-06)
ob_bip001_spine.rotation_mode = 'QUATERNION'
ob_bip001_spine.rotation_quaternion = (1.0, -2.08e-06, -0.0003982, -6.937e-07)
ob_bip001_spine.show_in_front = True
ob_scale_boots.parent = ob_bip001_spine
ob_scale_boots.location = (0.0, 0.0, 0.0)
ob_scale_boots.rotation_mode = 'QUATERNION'
ob_scale_boots.rotation_quaternion = (1.0, 0.0, 0.0, 0.0)
_vg = ob_scale_boots.vertex_groups.new(name='Bip001 L Calf')
for _i, _w in zip([18, 19, 20, 21, 22, 23, 24, 25, 26, 27, 28, 29, 30, 31, 32, 33, 34, 35, 48, 49, 50, 51, 52, 53, 54, 55, 56, 57, 58, 59, 213, 214, 216, 217, 229, 230, 233, 236, 279, 280, 281, 282, 283, 284, 285, 286, 287, 288, 289, 290, 291, 292, 293, 294, 295, 296, 297, 298, 299, 300, 301, 302, 303, 304, 305, 306, 307, 308, 309, 310, 311, 312, 313, 314, 315, 316, 317, 318, 319, 320, 321, 322, 323, 324, 325, 326, 327, 328, 329, 330], [1.0, 1.0, 1.0, 1.0, 1.0, 1.0, 1.0, 1.0, 1.0, 1.0, 1.0, 1.0, 1.0, 1.0, 1.0, 1.0, 1.0, 1.0, 1.0, 1.0, 1.0, 1.0, 1.0, 1.0, 1.0, 1.0, 1.0, 1.0, 1.0, 1.0, 0.5547, 0.5547, 0.5547, 0.5547, 0.5547, 0.5547, 0.5547, 0.5547, 0.9701, 0.5547, 0.5547, 0.9701, 0.5547, 0.9701, 0.5547, 0.9701, 0.5547, 0.9701, 0.5547, 0.9701, 1.0, 0.9701, 0.9701, 1.0, 0.9701, 0.9701, 0.9701, 1.0, 1.0, 0.9701, 0.9701, 1.0, 1.0, 0.9701, 1.0, 1.0, 1.0, 1.0, 1.0, 1.0, 1.0, 1.0, 1.0, 1.0, 1.0, 1.0, 1.0, 1.0, 1.0, 1.0, 1.0, 1.0, 1.0, 1.0, 1.0, 1.0, 1.0, 1.0, 1.0, 1.0]): _vg.add([_i], _w, 'REPLACE')
_vg = ob_scale_boots.vertex_groups.new(name='Bip001 L Foot')
for _i, _w in zip([63, 64, 65, 77, 78, 79, 82, 206, 207, 208, 209, 210, 211, 212, 213, 214, 215, 216, 217, 218, 219, 220, 221, 222, 223, 224, 225, 226, 227, 228, 229, 230, 231, 232, 233, 234, 235, 236, 237, 238, 239, 240, 241, 242, 243, 244, 245, 246, 247, 248, 249, 252, 255, 258, 259, 263, 268, 269, 270, 271, 272, 273, 274, 275, 276, 277, 278, 279, 280, 281, 282, 283, 284, 285, 286, 287, 288, 289, 290, 292, 293, 295, 296, 297, 300, 301, 304], [1.0, 1.0, 1.0, 1.0, 1.0, 1.0, 1.0, 1.0, 1.0, 1.0, 1.0, 1.0, 1.0, 1.0, 0.8321, 0.8321, 1.0, 0.8321, 0.8321, 1.0, 1.0, 1.0, 1.0, 1.0, 1.0, 1.0, 1.0, 1.0, 1.0, 1.0, 0.8321, 0.8321, 1.0, 1.0, 0.8321, 1.0, 1.0, 0.8321, 1.0, 1.0, 1.0, 1.0, 1.0, 1.0, 1.0, 1.0, 1.0, 1.0, 1.0, 1.0, 1.0, 1.0, 1.0, 1.0, 1.0, 1.0, 1.0, 1.0, 1.0, 1.0, 1.0, 1.0, 1.0, 1.0, 1.0, 1.0, 1.0, 0.2425, 0.8321, 0.8321, 0.2425, 0.8321, 0.2425, 0.8321, 0.2425, 0.8321, 0.2425, 0.8321, 0.2425, 0.2425, 0.2425, 0.2425, 0.2425, 0.2425, 0.2425, 0.2425, 0.2425]): _vg.add([_i], _w, 'REPLACE')
_vg = ob_scale_boots.vertex_groups.new(name='Bip001 L Toe0')
_vg.add([76, 80, 81, 250, 251, 253, 254, 256, 257, 260, 261, 262, 264, 265, 266, 267], 1.0, 'REPLACE')
_vg = ob_scale_boots.vertex_groups.new(name='Bip001 R Calf')
for _i, _w in zip([0, 1, 2, 3, 4, 5, 6, 7, 8, 9, 10, 11, 12, 13, 14, 15, 16, 17, 36, 37, 38, 39, 40, 41, 42, 43, 44, 45, 46, 47, 91, 95, 96, 101, 106, 109, 110, 113, 154, 155, 156, 157, 158, 159, 160, 161, 162, 163, 164, 165, 166, 167, 168, 169, 170, 171, 172, 173, 174, 175, 176, 177, 178, 179, 180, 181, 182, 183, 184, 185, 186, 187, 188, 189, 190, 191, 192, 193, 194, 195, 196, 197, 198, 199, 200, 201, 202, 203, 204, 205], [1.0, 1.0, 1.0, 1.0, 1.0, 1.0, 1.0, 1.0, 1.0, 1.0, 1.0, 1.0, 1.0, 1.0, 1.0, 1.0, 1.0, 1.0, 1.0, 1.0, 1.0, 1.0, 1.0, 1.0, 1.0, 1.0, 1.0, 1.0, 1.0, 1.0, 0.5547, 0.5547, 0.5547, 0.5547, 0.5547, 0.5547, 0.5547, 0.5547, 0.5547, 0.5547, 0.9701, 0.9701, 0.9701, 0.5547, 0.5547, 0.5547, 0.9701, 0.9701, 0.5547, 0.9701, 0.9701, 0.9701, 1.0, 1.0, 1.0, 0.9701, 0.9701, 1.0, 1.0, 0.9701, 1.0, 0.9701, 0.9701, 1.0, 0.9701, 1.0, 1.0, 1.0, 1.0, 1.0, 1.0, 1.0, 1.0, 1.0, 1.0, 1.0, 1.0, 1.0, 1.0, 1.0, 1.0, 1.0, 1.0, 1.0, 1.0, 1.0, 1.0, 1.0, 1.0, 1.0]): _vg.add([_i], _w, 'REPLACE')
_vg = ob_scale_boots.vertex_groups.new(name='Bip001 R Foot')
for _i, _w in zip([66, 67, 68, 70, 71, 72, 75, 83, 84, 85, 86, 87, 88, 89, 90, 91, 92, 93, 94, 95, 96, 97, 98, 99, 100, 101, 102, 103, 104, 105, 106, 107, 108, 109, 110, 111, 112, 113, 114, 115, 116, 117, 118, 119, 120, 121, 122, 123, 124, 125, 127, 128, 131, 133, 135, 138, 141, 146, 147, 148, 149, 150, 151, 152, 153, 154, 155, 156, 157, 158, 159, 160, 161, 162, 163, 164, 165, 166, 167, 171, 172, 175, 177, 178, 180], [1.0, 1.0, 1.0, 1.0, 1.0, 1.0, 1.0, 1.0, 1.0, 1.0, 1.0, 1.0, 1.0, 1.0, 1.0, 0.8321, 1.0, 1.0, 1.0, 0.8321, 0.8321, 1.0, 1.0, 1.0, 1.0, 0.8321, 1.0, 1.0, 1.0, 1.0, 0.8321, 1.0, 1.0, 0.8321, 0.8321, 1.0, 1.0, 0.8321, 1.0, 1.0, 1.0, 1.0, 1.0, 1.0, 1.0, 1.0, 1.0, 1.0, 1.0, 1.0, 1.0, 1.0, 1.0, 1.0, 1.0, 1.0, 1.0, 1.0, 1.0, 1.0, 1.0, 1.0, 1.0, 1.0, 1.0, 0.8321, 0.8321, 0.2425, 0.2425, 0.2425, 0.8321, 0.8321, 0.8321, 0.2425, 0.2425, 0.8321, 0.2425, 0.2425, 0.2425, 0.2425, 0.2425, 0.2425, 0.2425, 0.2425, 0.2425]): _vg.add([_i], _w, 'REPLACE')
_vg = ob_scale_boots.vertex_groups.new(name='Bip001 R Toe0')
_vg.add([60, 61, 62, 69, 73, 74, 126, 129, 130, 132, 134, 136, 137, 139, 140, 142, 143, 144, 145], 1.0, 'REPLACE')
_m = ob_scale_boots.modifiers.new('Armature', 'ARMATURE')
_m.object = ob_bip001_spine
ob_icosphere.location = (0.0, 0.0, 0.0)

# ---- collection membership
scene.collection.objects.link(ob_rootnode)
scene.collection.objects.link(ob_root_node)
scene.collection.objects.link(ob_bip001)
scene.collection.objects.link(ob_bip001_pelvis)
scene.collection.objects.link(ob_bip001_spine)
scene.collection.objects.link(ob_scale_boots)
col_gltf_not_exported.objects.link(ob_icosphere)

# ---- scene / render settings (as saved in the file)
scene.frame_start = 1; scene.frame_end = 250; scene.frame_set(1)
scene.render.engine = 'BLENDER_EEVEE_NEXT'
scene.cycles.sampling_pattern = 'TABULATED_SOBOL'
bpy.context.view_layer.update()

# ---- added for rendering (the .blend has no active camera and no usable light): camera, sun
cam_auto = bpy.data.cameras.new('AutoCamera')
cam_auto.lens = 50.0
cam_auto.sensor_width = 36.0
cam_auto.clip_end = 1000.0
ob_auto_camera = bpy.data.objects.new('AutoCamera', cam_auto)
scene.collection.objects.link(ob_auto_camera)
ob_auto_camera.location = (3.15365, -3.78438, 2.52292)
ob_auto_camera.rotation_euler = (1.09748, -7.21219e-08, 0.694738)
scene.camera = ob_auto_camera
light_auto_sun = bpy.data.lights.new('AutoSun', 'SUN')
light_auto_sun.energy = 3.0
light_auto_sun.angle = 0.0523599
ob_auto_sun = bpy.data.objects.new('AutoSun', light_auto_sun)
scene.collection.objects.link(ob_auto_sun)
ob_auto_sun.rotation_euler = (0.872665, 0.174533, 0.523599)
bpy.context.view_layer.update()
